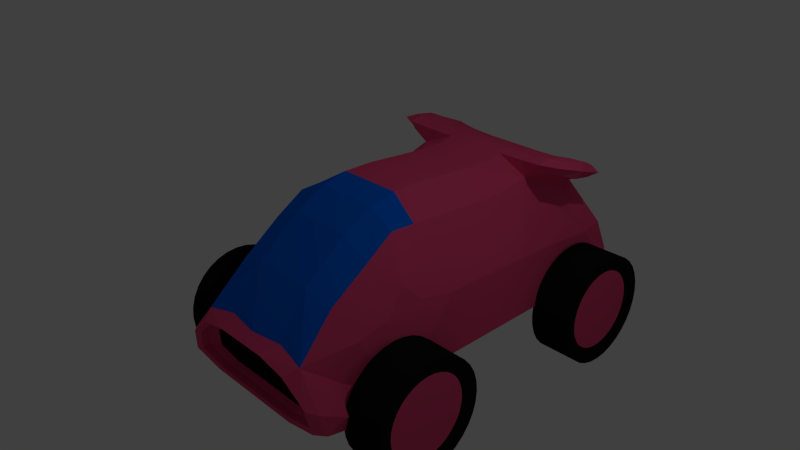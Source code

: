 # Source: car_Fin.blend  (saved by Blender 2.76.0; exported with 4.5.12 LTS)
import bpy
from mathutils import Matrix  # noqa: F401  (used for matrix-valued properties, if any)

bpy.ops.wm.read_factory_settings(use_empty=True)
scene = bpy.context.scene
scene.name = 'Scene'

# ---- collections
col_collection_1 = bpy.data.collections.new('Collection 1'); scene.collection.children.link(col_collection_1)

# ---- materials (node trees are filled in below, after node groups)
mat_body = bpy.data.materials.new('Body')
mat_body.alpha_threshold = 0.0
mat_body.use_transparent_shadow = False
mat_body.diffuse_color = (0.8, 0.07074, 0.1984, 1.0)
mat_body.roughness = 0.5
mat_body.line_color = (0.0, 0.0, 0.0, 1.0)
mat_glass = bpy.data.materials.new('Glass')
mat_glass.alpha_threshold = 0.0
mat_glass.use_transparent_shadow = False
mat_glass.diffuse_color = (0.0, 0.1365, 0.8, 1.0)
mat_glass.roughness = 0.5
mat_tire = bpy.data.materials.new('Tire')
mat_tire.alpha_threshold = 0.0
mat_tire.use_transparent_shadow = False
mat_tire.diffuse_color = (0.009018, 0.009018, 0.009018, 1.0)
mat_tire.roughness = 0.5
mat_base_002 = bpy.data.materials.new('Base.002')
mat_base_002.alpha_threshold = 0.0
mat_base_002.use_transparent_shadow = False
mat_base_002.roughness = 0.5
mat_hub_002 = bpy.data.materials.new('Hub.002')
mat_hub_002.alpha_threshold = 0.0
mat_hub_002.use_transparent_shadow = False
mat_hub_002.diffuse_color = (0.1025, 0.1025, 0.1025, 1.0)
mat_hub_002.roughness = 0.5
mat_wheel_002 = bpy.data.materials.new('Wheel.002')
mat_wheel_002.alpha_threshold = 0.0
mat_wheel_002.use_transparent_shadow = False
mat_wheel_002.diffuse_color = (0.01222, 0.01222, 0.01222, 1.0)
mat_wheel_002.roughness = 0.5
mat_body_002 = bpy.data.materials.new('Body.002')
mat_body_002.alpha_threshold = 0.0
mat_body_002.use_transparent_shadow = False
mat_body_002.roughness = 0.5
mat_glass_002 = bpy.data.materials.new('Glass.002')
mat_glass_002.alpha_threshold = 0.0
mat_glass_002.use_transparent_shadow = False
mat_glass_002.roughness = 0.5
mat_base = bpy.data.materials.new('Base')
mat_base.alpha_threshold = 0.0
mat_base.use_transparent_shadow = False
mat_base.roughness = 0.5
mat_hub = bpy.data.materials.new('Hub')
mat_hub.alpha_threshold = 0.0
mat_hub.use_transparent_shadow = False
mat_hub.diffuse_color = (0.1025, 0.1025, 0.1025, 1.0)
mat_hub.roughness = 0.5
mat_wheel = bpy.data.materials.new('Wheel')
mat_wheel.alpha_threshold = 0.0
mat_wheel.use_transparent_shadow = False
mat_wheel.diffuse_color = (0.01222, 0.01222, 0.01222, 1.0)
mat_wheel.roughness = 0.5
mat_body_004 = bpy.data.materials.new('Body.004')
mat_body_004.alpha_threshold = 0.0
mat_body_004.use_transparent_shadow = False
mat_body_004.roughness = 0.5
mat_glass_004 = bpy.data.materials.new('Glass.004')
mat_glass_004.alpha_threshold = 0.0
mat_glass_004.use_transparent_shadow = False
mat_glass_004.roughness = 0.5
mat_base_001 = bpy.data.materials.new('Base.001')
mat_base_001.alpha_threshold = 0.0
mat_base_001.use_transparent_shadow = False
mat_base_001.roughness = 0.5
mat_hub_001 = bpy.data.materials.new('Hub.001')
mat_hub_001.alpha_threshold = 0.0
mat_hub_001.use_transparent_shadow = False
mat_hub_001.diffuse_color = (0.1025, 0.1025, 0.1025, 1.0)
mat_hub_001.roughness = 0.5
mat_wheel_001 = bpy.data.materials.new('Wheel.001')
mat_wheel_001.alpha_threshold = 0.0
mat_wheel_001.use_transparent_shadow = False
mat_wheel_001.diffuse_color = (0.01222, 0.01222, 0.01222, 1.0)
mat_wheel_001.roughness = 0.5
mat_body_001 = bpy.data.materials.new('Body.001')
mat_body_001.alpha_threshold = 0.0
mat_body_001.use_transparent_shadow = False
mat_body_001.roughness = 0.5
mat_glass_001 = bpy.data.materials.new('Glass.001')
mat_glass_001.alpha_threshold = 0.0
mat_glass_001.use_transparent_shadow = False
mat_glass_001.roughness = 0.5
mat_base_003 = bpy.data.materials.new('Base.003')
mat_base_003.alpha_threshold = 0.0
mat_base_003.use_transparent_shadow = False
mat_base_003.roughness = 0.5
mat_hub_003 = bpy.data.materials.new('Hub.003')
mat_hub_003.alpha_threshold = 0.0
mat_hub_003.use_transparent_shadow = False
mat_hub_003.diffuse_color = (0.1025, 0.1025, 0.1025, 1.0)
mat_hub_003.roughness = 0.5
mat_wheel_003 = bpy.data.materials.new('Wheel.003')
mat_wheel_003.alpha_threshold = 0.0
mat_wheel_003.use_transparent_shadow = False
mat_wheel_003.diffuse_color = (0.01222, 0.01222, 0.01222, 1.0)
mat_wheel_003.roughness = 0.5
mat_body_003 = bpy.data.materials.new('Body.003')
mat_body_003.alpha_threshold = 0.0
mat_body_003.use_transparent_shadow = False
mat_body_003.roughness = 0.5
mat_glass_003 = bpy.data.materials.new('Glass.003')
mat_glass_003.alpha_threshold = 0.0
mat_glass_003.use_transparent_shadow = False
mat_glass_003.roughness = 0.5

# ---- material node trees

# ---- world
world_world = bpy.data.worlds.new('World'); scene.world = world_world
world_world.color = (0.05088, 0.05088, 0.05088)
world_world.use_sun_shadow = False
world_world.sun_shadow_jitter_overblur = 0.0
world_world.cycles.sampling_method = 'MANUAL'
world_world.cycles.sample_map_resolution = 256

# ---- cameras
cam_camera = bpy.data.cameras.new('Camera')
cam_camera.clip_end = 100.0
cam_camera.lens = 35.0
cam_camera.sensor_width = 32.0
cam_camera.sensor_height = 18.0
cam_camera.ortho_scale = 7.314
cam_camera.dof.focus_distance = 0.0
cam_camera.dof.aperture_fstop = 128.0

# ---- lights
light_lamp = bpy.data.lights.new('Lamp', 'POINT')
light_lamp.transmission_factor = 0.0
light_lamp.cutoff_distance = 30.0
light_lamp.energy = 100.0
light_lamp.shadow_buffer_clip_start = 1.001
light_lamp.shadow_soft_size = 0.1
light_lamp.shadow_maximum_resolution = 0.006
light_lamp.use_absolute_resolution = True
light_lamp.cycles.use_multiple_importance_sampling = False

# ---- meshes
me_cube_001 = bpy.data.meshes.new('Cube.001')
me_cube_001.from_pydata([(1.174, 0.8811, -0.3582), (1.174, 0.8302, -0.2983), (0.9904, 0.8811, -0.3582), (0.9904, 0.8302, -0.2983)], [], [(3, 1, 0, 2)])
me_cube_001.polygons.foreach_set('material_index', [15])
me_cube_001.materials.append(mat_body)
me_cube_001.materials.append(mat_glass)
me_cube_001.materials.append(mat_tire)
me_cube_001.materials.append(mat_base_002)
me_cube_001.materials.append(mat_hub_002)
me_cube_001.materials.append(mat_wheel_002)
me_cube_001.materials.append(mat_body_002)
me_cube_001.materials.append(mat_glass_002)
me_cube_001.materials.append(mat_base)
me_cube_001.materials.append(mat_hub)
me_cube_001.materials.append(mat_wheel)
me_cube_001.materials.append(mat_body_004)
me_cube_001.materials.append(mat_glass_004)
me_cube_001.materials.append(mat_base_001)
me_cube_001.materials.append(mat_hub_001)
me_cube_001.materials.append(mat_wheel_001)
me_cube_001.materials.append(mat_body_001)
me_cube_001.materials.append(mat_glass_001)
me_cube_001.materials.append(mat_base_003)
me_cube_001.materials.append(mat_hub_003)
me_cube_001.materials.append(mat_wheel_003)
me_cube_001.materials.append(mat_body_003)
me_cube_001.materials.append(mat_glass_003)
me_cube_001.use_remesh_preserve_volume = False
me_cube_001.use_remesh_preserve_attributes = False
me_cube_001.use_mirror_vertex_groups = False
me_cube_001.update()
me_cube = bpy.data.meshes.new('Cube')
me_cube.from_pydata([(-0.3883, -0.7695, -0.6275), (-0.2766, -0.3648, 0.7966), (-0.7021, -0.4229, 0.1977), (-0.2766, -0.7462, 0.2246), (-0.7766, 0.8597, -0.1964), (-0.3883, 1.119, -0.2687), (-0.7766, -0.1465, -0.07314), (0.7766, 0.348, -0.1074), (-0.2766, 0.287, 0.7852), (-0.5, 0.409, -1.0), (-0.7021, -0.6771, -0.1836), (0.7766, -0.1465, -0.07314), (-0.2766, -0.06521, 0.8537), (-0.5, -0.2278, -1.0), (-0.5, 1.068, -1.0), (-0.2766, 0.4941, 0.8198), (0.7766, 0.8597, -0.1964), (-0.7766, 0.348, -0.1074), (0.2766, 0.8629, 0.5304), (0.5, 1.068, -1.0), (0.5, -0.2278, -1.0), (0.2766, -0.06521, 0.8537), (0.5, 0.409, -1.0), (0.2766, 0.287, 0.7852), (0.3883, 1.119, -0.2687), (0.2766, -0.7462, 0.2246), (0.2766, -0.3648, 0.7966), (0.3883, -0.7695, -0.6275), (0.7021, -0.6771, -0.1836), (0.7021, -0.4229, 0.1977), (0.5, -0.7472, -1.0), (-0.5, -0.7472, -1.0), (0.8511, -0.8315, -0.7517), (-0.8511, -0.8315, -0.7517), (-0.2498, -0.9978, -0.2911), (-0.4516, -0.9576, -0.9639), (0.7014, -0.9777, -0.6275), (0.2498, -0.9978, -0.2911), (0.4516, -0.9576, -0.9639), (-0.7014, -0.9777, -0.6275), (0.6261, -0.9299, -0.6275), (-0.4031, -0.9119, -0.9278), (-0.223, -0.9478, -0.3272), (-0.6261, -0.9299, -0.6275), (0.4031, -0.9119, -0.9278), (0.223, -0.9478, -0.3272), (-0.4174, -0.882, -0.6275), (0.2688, -0.87, -0.8277), (0.1487, -0.894, -0.4273), (0.4174, -0.882, -0.6275), (-0.2688, -0.87, -0.8277), (-0.1487, -0.894, -0.4273), (-0.2766, 0.7055, 0.743), (0.2766, 0.7055, 0.743), (-0.7266, 0.4659, 0.8659), (0.2766, 0.4941, 0.8198), (-0.2766, 0.8629, 0.5304), (0.7266, 0.4659, 0.8659), (-0.9, 0.6785, 0.723), (0.9, 0.6785, 0.723), (0.7266, 0.8911, 0.5322), (-0.7266, 0.7096, 0.7925), (-0.7266, 0.8912, 0.5322), (-0.7266, 0.6474, 0.6056), (0.7266, 0.6474, 0.6056), (0.7266, 0.7096, 0.7925), (0.6989, -0.7634, -0.5636), (-0.4721, 1.247, -0.8172), (0.6795, 1.054, -0.2506), (-0.2936, -0.9027, -0.2408), (0.5213, -0.7289, 0.1226), (-0.8191, 1.016, -0.7991), (-0.5213, -0.7289, 0.1226), (-0.6795, 1.054, -0.2506), (0.5213, -0.3794, 0.6469), (-0.3045, 0.9133, 0.2967), (-0.2766, -0.5239, 0.6074), (-0.6524, 0.7025, 0.4059), (0.8191, 0.3937, -0.7769), (-0.8191, -0.2075, -0.7683), (0.5399, 0.3023, 0.562), (-0.5399, -0.08553, 0.622), (-0.7766, 0.09794, -0.09052), (0.7766, 0.09794, -0.09052), (0.2766, 0.1089, 0.819), (-0.5, 0.08698, -1.0), (0.8191, -0.2075, -0.7683), (0.5399, -0.08553, 0.622), (-0.6989, -0.7634, -0.5636), (-0.5213, -0.3794, 0.6469), (-0.758, -0.3364, 0.00339), (0.758, -0.3364, 0.00339), (0.2766, -0.2262, 0.8571), (-0.4777, -0.5645, -0.9255), (-0.8191, 0.3937, -0.7769), (-0.5399, 0.3023, 0.562), (0.8191, 1.016, -0.7991), (0.6524, 0.7025, 0.4059), (-0.5, 0.7365, -1.0), (0.2766, 0.4289, 0.7772), (0.7766, 0.6024, -0.138), (-0.7766, 0.6024, -0.138), (0.4721, 1.247, -0.8172), (0.2936, -0.9027, -0.2408), (0.3045, 0.9133, 0.2967), (0.2766, -0.5239, 0.6074), (-0.2766, 0.1089, 0.819), (0.5, 0.08698, -1.0), (-0.2766, -0.2262, 0.8571), (0.4777, -0.5645, -0.9255), (0.5, 0.7365, -1.0), (-0.2766, 0.4289, 0.7772), (1.118e-07, 0.8629, 0.5304), (1.49e-07, 1.068, -1.0), (2.98e-08, -0.2278, -1.0), (-1.788e-07, -0.06521, 0.8537), (8.196e-08, 0.409, -1.0), (-2.98e-08, 0.287, 0.7852), (1.49e-07, 1.119, -0.2687), (-1.341e-07, -0.7462, 0.2246), (-2.608e-07, -0.3648, 0.7966), (0.0, -0.7695, -0.6275), (-0.7393, -0.5328, -0.0704), (0.7393, -0.5328, -0.0704), (-0.4879, -0.9039, -0.991), (0.4879, -0.9039, -0.991), (0.0, -0.7472, -1.0), (0.8378, -0.7683, -0.9379), (-0.8378, -0.7683, -0.9379), (0.7764, -0.9412, -0.6586), (-0.7764, -0.9412, -0.6586), (-0.2297, -0.9843, -0.3182), (0.2297, -0.9843, -0.3182), (-0.4152, -0.9473, -0.9369), (0.4152, -0.9473, -0.9369), (0.6449, -0.9658, -0.6275), (-0.6449, -0.9658, -0.6275), (-0.4876, -0.9928, -0.3752), (0.0, -0.9978, -0.2911), (0.0, -0.9576, -0.9639), (-0.7398, -0.9626, -0.8798), (0.7398, -0.9626, -0.8798), (0.4876, -0.9928, -0.3752), (-0.2044, -0.9104, -0.3522), (0.2044, -0.9104, -0.3522), (-0.3695, -0.8775, -0.9028), (0.3695, -0.8775, -0.9028), (0.574, -0.894, -0.6275), (-0.574, -0.894, -0.6275), (0.6605, -0.9164, -0.8528), (0.4353, -0.9433, -0.4023), (0.0, -0.9119, -0.9278), (-0.6605, -0.9164, -0.8528), (-0.4353, -0.9433, -0.4023), (0.0, -0.9478, -0.3272), (0.253, -0.8895, -0.5024), (-0.3731, -0.8745, -0.7527), (-0.253, -0.8895, -0.5024), (0.0, -0.8715, -0.8027), (0.3731, -0.8745, -0.7527), (0.0, -0.8925, -0.4523), (-0.2766, 0.837, 0.6175), (-0.5274, 0.7065, 0.7553), (0.5274, 0.7065, 0.7553), (0.2766, 0.5605, 0.8345), (0.2766, 0.837, 0.6175), (-0.2766, 0.5605, 0.8345), (1.192e-07, 0.7055, 0.743), (0.5274, 0.87, 0.5309), (8.941e-08, 0.4941, 0.8198), (-0.5274, 0.4871, 0.8313), (-0.5274, 0.87, 0.5309), (0.5274, 0.4871, 0.8313), (-0.8566, 0.6531, 0.6342), (0.8566, 0.6531, 0.6342), (-0.8566, 0.7039, 0.7999), (0.8566, 0.7039, 0.7999), (0.8566, 0.8521, 0.5808), (-0.8566, 0.5049, 0.8533), (-0.8566, 0.8521, 0.5808), (0.8566, 0.5049, 0.8533), (0.7266, 0.4957, 0.7541), (0.7266, 0.5424, 0.8943), (-0.7266, 0.5424, 0.8943), (-0.7266, 0.4957, 0.7541), (0.7266, 0.8613, 0.644), (0.7266, 0.8146, 0.5038), (-0.7266, 0.8613, 0.644), (-0.7266, 0.8146, 0.5038), (0.6909, 1.136, -0.667), (0.5575, -0.926, -0.3034), (-0.5575, -0.926, -0.3034), (-0.6909, 1.136, -0.667), (0.5679, 0.8559, 0.3748), (0.5306, -0.5262, 0.438), (-0.5306, -0.5262, 0.438), (-0.5679, 0.8559, 0.3748), (0.8191, 0.08972, -0.7726), (-0.8191, 0.08972, -0.7726), (0.5399, 0.1062, 0.5916), (-0.5399, 0.1062, 0.5916), (0.8736, -0.5375, -0.7947), (0.5352, -0.2537, 0.6436), (-0.8736, -0.5375, -0.7947), (-0.5352, -0.2537, 0.6436), (-0.8191, 0.703, -0.7845), (-0.5665, 0.4828, 0.6537), (0.8191, 0.703, -0.7845), (0.5665, 0.4828, 0.6537), (1.636e-07, 1.247, -0.8172), (-1.975e-08, -0.9286, -0.2446), (1.107e-07, 0.9133, 0.2967), (-2.25e-07, -0.5239, 0.6074), (-1.08e-07, 0.1089, 0.819), (5.96e-08, 0.08698, -1.0), (-2.298e-07, -0.2262, 0.8571), (4.371e-09, -0.5577, -0.9454), (1.192e-07, 0.7365, -1.0), (4.773e-08, 0.4289, 0.7772), (0.804, -0.9132, -0.9079), (-0.804, -0.9132, -0.9079), (0.0, -0.9039, -0.991), (0.4484, -0.9796, -0.3955), (-0.4484, -0.9796, -0.3955), (0.0, -0.9843, -0.3182), (0.6803, -0.9519, -0.8595), (-0.6803, -0.9519, -0.8595), (0.0, -0.9473, -0.9369), (0.3897, -0.9059, -0.4273), (-0.3897, -0.9059, -0.4273), (0.0, -0.9101, -0.3585), (0.5886, -0.882, -0.8277), (-0.5886, -0.882, -0.8277), (0.0, -0.8779, -0.8966), (0.0, -0.882, -0.6275), (1.215e-07, 0.837, 0.6175), (-0.5274, 0.8431, 0.6241), (-0.5274, 0.556, 0.8495), (0.5274, 0.8431, 0.6241), (0.5274, 0.556, 0.8495), (1.043e-07, 0.5605, 0.8345), (-0.8229, 0.5359, 0.7524), (-0.8229, 0.7847, 0.5572), (0.8229, 0.7847, 0.5572), (0.8229, 0.5359, 0.7524), (-0.8229, 0.5723, 0.8676), (-0.8229, 0.8211, 0.6724), (0.8229, 0.8211, 0.6724), (0.8229, 0.5723, 0.8676), (1.174, -0.2393, -0.8975), (1.174, -0.2449, -0.7709), (1.174, -0.2617, -0.6493), (1.174, -0.2889, -0.5372), (1.174, -0.3255, -0.4389), (1.174, -0.3701, -0.3582), (1.174, -0.421, -0.2983), (1.174, -0.4762, -0.2614), (1.174, -0.5337, -0.2489), (1.174, -0.5911, -0.2614), (1.174, -0.6463, -0.2983), (1.174, -0.6972, -0.3582), (1.174, -0.7418, -0.4389), (1.174, -0.7784, -0.5372), (1.174, -0.8056, -0.6493), (1.174, -0.8224, -0.7709), (1.174, -0.8281, -0.8975), (1.174, -0.8224, -1.024), (1.174, -0.8056, -1.146), (1.174, -0.7784, -1.258), (1.174, -0.7418, -1.356), (1.174, -0.6972, -1.437), (1.174, -0.6463, -1.497), (1.174, -0.5911, -1.534), (1.174, -0.5337, -1.546), (1.174, -0.4762, -1.534), (1.174, -0.421, -1.497), (1.174, -0.3701, -1.437), (1.174, -0.3255, -1.356), (1.174, -0.2889, -1.258), (1.174, -0.2617, -1.146), (1.174, -0.2449, -1.024), (1.146, -0.3182, -0.8975), (1.146, -0.3223, -0.8048), (1.146, -0.3346, -0.7158), (1.146, -0.3545, -0.6337), (1.146, -0.3813, -0.5618), (1.146, -0.4139, -0.5027), (1.146, -0.4512, -0.4589), (1.146, -0.4916, -0.4319), (1.146, -0.5337, -0.4227), (1.146, -0.5757, -0.4319), (1.146, -0.6161, -0.4589), (1.146, -0.6534, -0.5027), (1.146, -0.686, -0.5618), (1.146, -0.7128, -0.6337), (1.146, -0.7328, -0.7158), (1.146, -0.745, -0.8048), (1.146, -0.7492, -0.8975), (1.146, -0.745, -0.9901), (1.146, -0.7328, -1.079), (1.146, -0.7128, -1.161), (1.146, -0.686, -1.233), (1.146, -0.6534, -1.292), (1.146, -0.6161, -1.336), (1.146, -0.5757, -1.363), (1.146, -0.5337, -1.372), (1.146, -0.4916, -1.363), (1.146, -0.4512, -1.336), (1.146, -0.4139, -1.292), (1.146, -0.3813, -1.233), (1.146, -0.3545, -1.161), (1.146, -0.3346, -1.079), (1.146, -0.3223, -0.9901), (1.146, -0.3182, -0.8975), (1.146, -0.3223, -0.8048), (1.146, -0.3346, -0.7158), (1.146, -0.3545, -0.6337), (1.146, -0.3813, -0.5618), (1.146, -0.4139, -0.5027), (1.146, -0.4512, -0.4589), (1.146, -0.4916, -0.4319), (1.146, -0.5337, -0.4227), (1.146, -0.5757, -0.4319), (1.146, -0.6161, -0.4589), (1.146, -0.6534, -0.5027), (1.146, -0.686, -0.5618), (1.146, -0.7128, -0.6337), (1.146, -0.7328, -0.7158), (1.146, -0.745, -0.8048), (1.146, -0.7492, -0.8975), (1.146, -0.745, -0.9901), (1.146, -0.7328, -1.079), (1.146, -0.7128, -1.161), (1.146, -0.686, -1.233), (1.146, -0.6534, -1.292), (1.146, -0.6161, -1.336), (1.146, -0.5757, -1.363), (1.146, -0.5337, -1.372), (1.146, -0.4916, -1.363), (1.146, -0.4512, -1.336), (1.146, -0.4139, -1.292), (1.146, -0.3813, -1.233), (1.146, -0.3545, -1.161), (1.146, -0.3346, -1.079), (1.146, -0.3223, -0.9901), (1.146, -0.5337, -0.8975), (0.9904, -0.2393, -0.8975), (0.9904, -0.2449, -0.7709), (0.9904, -0.2617, -0.6493), (0.9904, -0.2889, -0.5372), (0.9904, -0.3255, -0.4389), (0.9904, -0.3701, -0.3582), (0.9904, -0.421, -0.2983), (0.9904, -0.4762, -0.2614), (0.9904, -0.5337, -0.2489), (0.9904, -0.5911, -0.2614), (0.9904, -0.6463, -0.2983), (0.9904, -0.6972, -0.3582), (0.9904, -0.7418, -0.4389), (0.9904, -0.7784, -0.5372), (0.9904, -0.8056, -0.6493), (0.9904, -0.8224, -0.7709), (0.9904, -0.8281, -0.8975), (0.9904, -0.8224, -1.024), (0.9904, -0.8056, -1.146), (0.9904, -0.7784, -1.258), (0.9904, -0.7418, -1.356), (0.9904, -0.6972, -1.437), (0.9904, -0.6463, -1.497), (0.9904, -0.5911, -1.534), (0.9904, -0.5337, -1.546), (0.9904, -0.4762, -1.534), (0.9904, -0.421, -1.497), (0.9904, -0.3701, -1.437), (0.9904, -0.3255, -1.356), (0.9904, -0.2889, -1.258), (0.9904, -0.2617, -1.146), (0.9904, -0.2449, -1.024), (0.8066, -0.2393, -0.8975), (0.8066, -0.2449, -0.7709), (0.8066, -0.2617, -0.6493), (0.8066, -0.2889, -0.5372), (0.8066, -0.3255, -0.4389), (0.8066, -0.3701, -0.3582), (0.8066, -0.421, -0.2983), (0.8066, -0.4762, -0.2614), (0.8066, -0.5337, -0.2489), (0.8066, -0.5911, -0.2614), (0.8066, -0.6463, -0.2983), (0.8066, -0.6972, -0.3582), (0.8066, -0.7418, -0.4389), (0.8066, -0.7784, -0.5372), (0.8066, -0.8056, -0.6493), (0.8066, -0.8224, -0.7709), (0.8066, -0.8281, -0.8975), (0.8066, -0.8224, -1.024), (0.8066, -0.8056, -1.146), (0.8066, -0.7784, -1.258), (0.8066, -0.7418, -1.356), (0.8066, -0.6972, -1.437), (0.8066, -0.6463, -1.497), (0.8066, -0.5911, -1.534), (0.8066, -0.5337, -1.546), (0.8066, -0.4762, -1.534), (0.8066, -0.421, -1.497), (0.8066, -0.3701, -1.437), (0.8066, -0.3255, -1.356), (0.8066, -0.2889, -1.258), (0.8066, -0.2617, -1.146), (0.8066, -0.2449, -1.024), (0.8353, -0.3182, -0.8975), (0.8353, -0.3223, -0.8048), (0.8353, -0.3346, -0.7158), (0.8353, -0.3545, -0.6337), (0.8353, -0.3813, -0.5618), (0.8353, -0.4139, -0.5027), (0.8353, -0.4512, -0.4589), (0.8353, -0.4916, -0.4319), (0.8353, -0.5337, -0.4227), (0.8353, -0.5757, -0.4319), (0.8353, -0.6161, -0.4589), (0.8353, -0.6534, -0.5027), (0.8353, -0.686, -0.5618), (0.8353, -0.7128, -0.6337), (0.8353, -0.7328, -0.7158), (0.8353, -0.745, -0.8048), (0.8353, -0.7492, -0.8975), (0.8353, -0.745, -0.9901), (0.8353, -0.7328, -1.079), (0.8353, -0.7128, -1.161), (0.8353, -0.686, -1.233), (0.8353, -0.6534, -1.292), (0.8353, -0.6161, -1.336), (0.8353, -0.5757, -1.363), (0.8353, -0.5337, -1.372), (0.8353, -0.4916, -1.363), (0.8353, -0.4512, -1.336), (0.8353, -0.4139, -1.292), (0.8353, -0.3813, -1.233), (0.8353, -0.3545, -1.161), (0.8353, -0.3346, -1.079), (0.8353, -0.3223, -0.9901), (0.8353, -0.3182, -0.8975), (0.8353, -0.3223, -0.8048), (0.8353, -0.3346, -0.7158), (0.8353, -0.3545, -0.6337), (0.8353, -0.3813, -0.5618), (0.8353, -0.4139, -0.5027), (0.8353, -0.4512, -0.4589), (0.8353, -0.4916, -0.4319), (0.8353, -0.5337, -0.4227), (0.8353, -0.5757, -0.4319), (0.8353, -0.6161, -0.4589), (0.8353, -0.6534, -0.5027), (0.8353, -0.686, -0.5618), (0.8353, -0.7128, -0.6337), (0.8353, -0.7328, -0.7158), (0.8353, -0.745, -0.8048), (0.8353, -0.7492, -0.8975), (0.8353, -0.745, -0.9901), (0.8353, -0.7328, -1.079), (0.8353, -0.7128, -1.161), (0.8353, -0.686, -1.233), (0.8353, -0.6534, -1.292), (0.8353, -0.6161, -1.336), (0.8353, -0.5757, -1.363), (0.8353, -0.5337, -1.372), (0.8353, -0.4916, -1.363), (0.8353, -0.4512, -1.336), (0.8353, -0.4139, -1.292), (0.8353, -0.3813, -1.233), (0.8353, -0.3545, -1.161), (0.8353, -0.3346, -1.079), (0.8353, -0.3223, -0.9901), (0.8353, -0.5337, -0.8975), (1.174, 1.012, -0.8975), (1.174, 1.006, -0.7709), (1.174, 0.9896, -0.6493), (1.174, 0.9624, -0.5372), (1.174, 0.9258, -0.4389), (1.174, 0.8811, -0.3582), (1.174, 0.8302, -0.2983), (1.174, 0.775, -0.2614), (1.174, 0.7176, -0.2489), (1.174, 0.6601, -0.2614), (1.174, 0.6049, -0.2983), (1.174, 0.554, -0.3582), (1.174, 0.5094, -0.4389), (1.174, 0.4728, -0.5372), (1.174, 0.4456, -0.6493), (1.174, 0.4288, -0.7709), (1.174, 0.4232, -0.8975), (1.174, 0.4288, -1.024), (1.174, 0.4456, -1.146), (1.174, 0.4728, -1.258), (1.174, 0.5094, -1.356), (1.174, 0.554, -1.437), (1.174, 0.6049, -1.497), (1.174, 0.6601, -1.534), (1.174, 0.7176, -1.546), (1.174, 0.775, -1.534), (1.174, 0.8302, -1.497), (1.174, 0.8811, -1.437), (1.174, 0.9258, -1.356), (1.174, 0.9624, -1.258), (1.174, 0.9896, -1.146), (1.174, 1.006, -1.024), (1.146, 0.9331, -0.8975), (1.146, 0.9289, -0.8048), (1.146, 0.9167, -0.7158), (1.146, 0.8968, -0.6337), (1.146, 0.87, -0.5618), (1.146, 0.8373, -0.5027), (1.146, 0.8, -0.4589), (1.146, 0.7596, -0.4319), (1.146, 0.7176, -0.4227), (1.146, 0.6755, -0.4319), (1.146, 0.6351, -0.4589), (1.146, 0.5979, -0.5027), (1.146, 0.5652, -0.5618), (1.146, 0.5384, -0.6337), (1.146, 0.5185, -0.7158), (1.146, 0.5062, -0.8048), (1.146, 0.5021, -0.8975), (1.146, 0.5062, -0.9901), (1.146, 0.5185, -1.079), (1.146, 0.5384, -1.161), (1.146, 0.5652, -1.233), (1.146, 0.5979, -1.292), (1.146, 0.6351, -1.336), (1.146, 0.6755, -1.363), (1.146, 0.7176, -1.372), (1.146, 0.7596, -1.363), (1.146, 0.8, -1.336), (1.146, 0.8373, -1.292), (1.146, 0.87, -1.233), (1.146, 0.8968, -1.161), (1.146, 0.9167, -1.079), (1.146, 0.9289, -0.9901), (1.146, 0.9331, -0.8975), (1.146, 0.9289, -0.8048), (1.146, 0.9167, -0.7158), (1.146, 0.8968, -0.6337), (1.146, 0.87, -0.5618), (1.146, 0.8373, -0.5027), (1.146, 0.8, -0.4589), (1.146, 0.7596, -0.4319), (1.146, 0.7176, -0.4227), (1.146, 0.6755, -0.4319), (1.146, 0.6351, -0.4589), (1.146, 0.5979, -0.5027), (1.146, 0.5652, -0.5618), (1.146, 0.5384, -0.6337), (1.146, 0.5185, -0.7158), (1.146, 0.5062, -0.8048), (1.146, 0.5021, -0.8975), (1.146, 0.5062, -0.9901), (1.146, 0.5185, -1.079), (1.146, 0.5384, -1.161), (1.146, 0.5652, -1.233), (1.146, 0.5979, -1.292), (1.146, 0.6351, -1.336), (1.146, 0.6755, -1.363), (1.146, 0.7176, -1.372), (1.146, 0.7596, -1.363), (1.146, 0.8, -1.336), (1.146, 0.8373, -1.292), (1.146, 0.87, -1.233), (1.146, 0.8968, -1.161), (1.146, 0.9167, -1.079), (1.146, 0.9289, -0.9901), (1.146, 0.7176, -0.8975), (0.9904, 1.012, -0.8975), (0.9904, 1.006, -0.7709), (0.9904, 0.9896, -0.6493), (0.9904, 0.9624, -0.5372), (0.9904, 0.9258, -0.4389), (0.9904, 0.8811, -0.3582), (0.9904, 0.8302, -0.2983), (0.9904, 0.775, -0.2614), (0.9904, 0.7176, -0.2489), (0.9904, 0.6601, -0.2614), (0.9904, 0.6049, -0.2983), (0.9904, 0.554, -0.3582), (0.9904, 0.5094, -0.4389), (0.9904, 0.4728, -0.5372), (0.9904, 0.4456, -0.6493), (0.9904, 0.4288, -0.7709), (0.9904, 0.4232, -0.8975), (0.9904, 0.4288, -1.024), (0.9904, 0.4456, -1.146), (0.9904, 0.4728, -1.258), (0.9904, 0.5094, -1.356), (0.9904, 0.554, -1.437), (0.9904, 0.6049, -1.497), (0.9904, 0.6601, -1.534), (0.9904, 0.7176, -1.546), (0.9904, 0.775, -1.534), (0.9904, 0.8302, -1.497), (0.9904, 0.8811, -1.437), (0.9904, 0.9258, -1.356), (0.9904, 0.9624, -1.258), (0.9904, 0.9896, -1.146), (0.9904, 1.006, -1.024), (0.8066, 1.012, -0.8975), (0.8066, 1.006, -0.7709), (0.8066, 0.9896, -0.6493), (0.8066, 0.9624, -0.5372), (0.8066, 0.9258, -0.4389), (0.8066, 0.8811, -0.3582), (0.8066, 0.8302, -0.2983), (0.8066, 0.775, -0.2614), (0.8066, 0.7176, -0.2489), (0.8066, 0.6601, -0.2614), (0.8066, 0.6049, -0.2983), (0.8066, 0.554, -0.3582), (0.8066, 0.5094, -0.4389), (0.8066, 0.4728, -0.5372), (0.8066, 0.4456, -0.6493), (0.8066, 0.4288, -0.7709), (0.8066, 0.4232, -0.8975), (0.8066, 0.4288, -1.024), (0.8066, 0.4456, -1.146), (0.8066, 0.4728, -1.258), (0.8066, 0.5094, -1.356), (0.8066, 0.554, -1.437), (0.8066, 0.6049, -1.497), (0.8066, 0.6601, -1.534), (0.8066, 0.7176, -1.546), (0.8066, 0.775, -1.534), (0.8066, 0.8302, -1.497), (0.8066, 0.8811, -1.437), (0.8066, 0.9258, -1.356), (0.8066, 0.9624, -1.258), (0.8066, 0.9896, -1.146), (0.8066, 1.006, -1.024), (0.8353, 0.9331, -0.8975), (0.8353, 0.9289, -0.8048), (0.8353, 0.9167, -0.7158), (0.8353, 0.8968, -0.6337), (0.8353, 0.87, -0.5618), (0.8353, 0.8373, -0.5027), (0.8353, 0.8, -0.4589), (0.8353, 0.7596, -0.4319), (0.8353, 0.7176, -0.4227), (0.8353, 0.6755, -0.4319), (0.8353, 0.6351, -0.4589), (0.8353, 0.5979, -0.5027), (0.8353, 0.5652, -0.5618), (0.8353, 0.5384, -0.6337), (0.8353, 0.5185, -0.7158), (0.8353, 0.5062, -0.8048), (0.8353, 0.5021, -0.8975), (0.8353, 0.5062, -0.9901), (0.8353, 0.5185, -1.079), (0.8353, 0.5384, -1.161), (0.8353, 0.5652, -1.233), (0.8353, 0.5979, -1.292), (0.8353, 0.6351, -1.336), (0.8353, 0.6755, -1.363), (0.8353, 0.7176, -1.372), (0.8353, 0.7596, -1.363), (0.8353, 0.8, -1.336), (0.8353, 0.8373, -1.292), (0.8353, 0.87, -1.233), (0.8353, 0.8968, -1.161), (0.8353, 0.9167, -1.079), (0.8353, 0.9289, -0.9901), (0.8353, 0.9331, -0.8975), (0.8353, 0.9289, -0.8048), (0.8353, 0.9167, -0.7158), (0.8353, 0.8968, -0.6337), (0.8353, 0.87, -0.5618), (0.8353, 0.8373, -0.5027), (0.8353, 0.8, -0.4589), (0.8353, 0.7596, -0.4319), (0.8353, 0.7176, -0.4227), (0.8353, 0.6755, -0.4319), (0.8353, 0.6351, -0.4589), (0.8353, 0.5979, -0.5027), (0.8353, 0.5652, -0.5618), (0.8353, 0.5384, -0.6337), (0.8353, 0.5185, -0.7158), (0.8353, 0.5062, -0.8048), (0.8353, 0.5021, -0.8975), (0.8353, 0.5062, -0.9901), (0.8353, 0.5185, -1.079), (0.8353, 0.5384, -1.161), (0.8353, 0.5652, -1.233), (0.8353, 0.5979, -1.292), (0.8353, 0.6351, -1.336), (0.8353, 0.6755, -1.363), (0.8353, 0.7176, -1.372), (0.8353, 0.7596, -1.363), (0.8353, 0.8, -1.336), (0.8353, 0.8373, -1.292), (0.8353, 0.87, -1.233), (0.8353, 0.8968, -1.161), (0.8353, 0.9167, -1.079), (0.8353, 0.9289, -0.9901), (0.8353, 0.7176, -0.8975), (-0.8066, -0.2393, -0.8975), (-0.8066, -0.2449, -0.7709), (-0.8066, -0.2617, -0.6493), (-0.8066, -0.2889, -0.5372), (-0.8066, -0.3255, -0.4389), (-0.8066, -0.3701, -0.3582), (-0.8066, -0.421, -0.2983), (-0.8066, -0.4762, -0.2614), (-0.8066, -0.5337, -0.2489), (-0.8066, -0.5911, -0.2614), (-0.8066, -0.6463, -0.2983), (-0.8066, -0.6972, -0.3582), (-0.8066, -0.7418, -0.4389), (-0.8066, -0.7784, -0.5372), (-0.8066, -0.8056, -0.6493), (-0.8066, -0.8224, -0.7709), (-0.8066, -0.8281, -0.8975), (-0.8066, -0.8224, -1.024), (-0.8066, -0.8056, -1.146), (-0.8066, -0.7784, -1.258), (-0.8066, -0.7418, -1.356), (-0.8066, -0.6972, -1.437), (-0.8066, -0.6463, -1.497), (-0.8066, -0.5911, -1.534), (-0.8066, -0.5337, -1.546), (-0.8066, -0.4762, -1.534), (-0.8066, -0.421, -1.497), (-0.8066, -0.3701, -1.437), (-0.8066, -0.3255, -1.356), (-0.8066, -0.2889, -1.258), (-0.8066, -0.2617, -1.146), (-0.8066, -0.2449, -1.024), (-0.8353, -0.3182, -0.8975), (-0.8353, -0.3223, -0.8048), (-0.8353, -0.3346, -0.7158), (-0.8353, -0.3545, -0.6337), (-0.8353, -0.3813, -0.5618), (-0.8353, -0.4139, -0.5027), (-0.8353, -0.4512, -0.4589), (-0.8353, -0.4916, -0.4319), (-0.8353, -0.5337, -0.4227), (-0.8353, -0.5757, -0.4319), (-0.8353, -0.6161, -0.4589), (-0.8353, -0.6534, -0.5027), (-0.8353, -0.686, -0.5618), (-0.8353, -0.7128, -0.6337), (-0.8353, -0.7328, -0.7158), (-0.8353, -0.745, -0.8048), (-0.8353, -0.7492, -0.8975), (-0.8353, -0.745, -0.9901), (-0.8353, -0.7328, -1.079), (-0.8353, -0.7128, -1.161), (-0.8353, -0.686, -1.233), (-0.8353, -0.6534, -1.292), (-0.8353, -0.6161, -1.336), (-0.8353, -0.5757, -1.363), (-0.8353, -0.5337, -1.372), (-0.8353, -0.4916, -1.363), (-0.8353, -0.4512, -1.336), (-0.8353, -0.4139, -1.292), (-0.8353, -0.3813, -1.233), (-0.8353, -0.3545, -1.161), (-0.8353, -0.3346, -1.079), (-0.8353, -0.3223, -0.9901), (-0.8353, -0.3182, -0.8975), (-0.8353, -0.3223, -0.8048), (-0.8353, -0.3346, -0.7158), (-0.8353, -0.3545, -0.6337), (-0.8353, -0.3813, -0.5618), (-0.8353, -0.4139, -0.5027), (-0.8353, -0.4512, -0.4589), (-0.8353, -0.4916, -0.4319), (-0.8353, -0.5337, -0.4227), (-0.8353, -0.5757, -0.4319), (-0.8353, -0.6161, -0.4589), (-0.8353, -0.6534, -0.5027), (-0.8353, -0.686, -0.5618), (-0.8353, -0.7128, -0.6337), (-0.8353, -0.7328, -0.7158), (-0.8353, -0.745, -0.8048), (-0.8353, -0.7492, -0.8975), (-0.8353, -0.745, -0.9901), (-0.8353, -0.7328, -1.079), (-0.8353, -0.7128, -1.161), (-0.8353, -0.686, -1.233), (-0.8353, -0.6534, -1.292), (-0.8353, -0.6161, -1.336), (-0.8353, -0.5757, -1.363), (-0.8353, -0.5337, -1.372), (-0.8353, -0.4916, -1.363), (-0.8353, -0.4512, -1.336), (-0.8353, -0.4139, -1.292), (-0.8353, -0.3813, -1.233), (-0.8353, -0.3545, -1.161), (-0.8353, -0.3346, -1.079), (-0.8353, -0.3223, -0.9901), (-0.8353, -0.5337, -0.8975), (-0.9904, -0.2393, -0.8975), (-0.9904, -0.2449, -0.7709), (-0.9904, -0.2617, -0.6493), (-0.9904, -0.2889, -0.5372), (-0.9904, -0.3255, -0.4389), (-0.9904, -0.3701, -0.3582), (-0.9904, -0.421, -0.2983), (-0.9904, -0.4762, -0.2614), (-0.9904, -0.5337, -0.2489), (-0.9904, -0.5911, -0.2614), (-0.9904, -0.6463, -0.2983), (-0.9904, -0.6972, -0.3582), (-0.9904, -0.7418, -0.4389), (-0.9904, -0.7784, -0.5372), (-0.9904, -0.8056, -0.6493), (-0.9904, -0.8224, -0.7709), (-0.9904, -0.8281, -0.8975), (-0.9904, -0.8224, -1.024), (-0.9904, -0.8056, -1.146), (-0.9904, -0.7784, -1.258), (-0.9904, -0.7418, -1.356), (-0.9904, -0.6972, -1.437), (-0.9904, -0.6463, -1.497), (-0.9904, -0.5911, -1.534), (-0.9904, -0.5337, -1.546), (-0.9904, -0.4762, -1.534), (-0.9904, -0.421, -1.497), (-0.9904, -0.3701, -1.437), (-0.9904, -0.3255, -1.356), (-0.9904, -0.2889, -1.258), (-0.9904, -0.2617, -1.146), (-0.9904, -0.2449, -1.024), (-1.174, -0.2393, -0.8975), (-1.174, -0.2449, -0.7709), (-1.174, -0.2617, -0.6493), (-1.174, -0.2889, -0.5372), (-1.174, -0.3255, -0.4389), (-1.174, -0.3701, -0.3582), (-1.174, -0.421, -0.2983), (-1.174, -0.4762, -0.2614), (-1.174, -0.5337, -0.2489), (-1.174, -0.5911, -0.2614), (-1.174, -0.6463, -0.2983), (-1.174, -0.6972, -0.3582), (-1.174, -0.7418, -0.4389), (-1.174, -0.7784, -0.5372), (-1.174, -0.8056, -0.6493), (-1.174, -0.8224, -0.7709), (-1.174, -0.8281, -0.8975), (-1.174, -0.8224, -1.024), (-1.174, -0.8056, -1.146), (-1.174, -0.7784, -1.258), (-1.174, -0.7418, -1.356), (-1.174, -0.6972, -1.437), (-1.174, -0.6463, -1.497), (-1.174, -0.5911, -1.534), (-1.174, -0.5337, -1.546), (-1.174, -0.4762, -1.534), (-1.174, -0.421, -1.497), (-1.174, -0.3701, -1.437), (-1.174, -0.3255, -1.356), (-1.174, -0.2889, -1.258), (-1.174, -0.2617, -1.146), (-1.174, -0.2449, -1.024), (-1.146, -0.3182, -0.8975), (-1.146, -0.3223, -0.8048), (-1.146, -0.3346, -0.7158), (-1.146, -0.3545, -0.6337), (-1.146, -0.3813, -0.5618), (-1.146, -0.4139, -0.5027), (-1.146, -0.4512, -0.4589), (-1.146, -0.4916, -0.4319), (-1.146, -0.5337, -0.4227), (-1.146, -0.5757, -0.4319), (-1.146, -0.6161, -0.4589), (-1.146, -0.6534, -0.5027), (-1.146, -0.686, -0.5618), (-1.146, -0.7128, -0.6337), (-1.146, -0.7328, -0.7158), (-1.146, -0.745, -0.8048), (-1.146, -0.7492, -0.8975), (-1.146, -0.745, -0.9901), (-1.146, -0.7328, -1.079), (-1.146, -0.7128, -1.161), (-1.146, -0.686, -1.233), (-1.146, -0.6534, -1.292), (-1.146, -0.6161, -1.336), (-1.146, -0.5757, -1.363), (-1.146, -0.5337, -1.372), (-1.146, -0.4916, -1.363), (-1.146, -0.4512, -1.336), (-1.146, -0.4139, -1.292), (-1.146, -0.3813, -1.233), (-1.146, -0.3545, -1.161), (-1.146, -0.3346, -1.079), (-1.146, -0.3223, -0.9901), (-1.146, -0.3182, -0.8975), (-1.146, -0.3223, -0.8048), (-1.146, -0.3346, -0.7158), (-1.146, -0.3545, -0.6337), (-1.146, -0.3813, -0.5618), (-1.146, -0.4139, -0.5027), (-1.146, -0.4512, -0.4589), (-1.146, -0.4916, -0.4319), (-1.146, -0.5337, -0.4227), (-1.146, -0.5757, -0.4319), (-1.146, -0.6161, -0.4589), (-1.146, -0.6534, -0.5027), (-1.146, -0.686, -0.5618), (-1.146, -0.7128, -0.6337), (-1.146, -0.7328, -0.7158), (-1.146, -0.745, -0.8048), (-1.146, -0.7492, -0.8975), (-1.146, -0.745, -0.9901), (-1.146, -0.7328, -1.079), (-1.146, -0.7128, -1.161), (-1.146, -0.686, -1.233), (-1.146, -0.6534, -1.292), (-1.146, -0.6161, -1.336), (-1.146, -0.5757, -1.363), (-1.146, -0.5337, -1.372), (-1.146, -0.4916, -1.363), (-1.146, -0.4512, -1.336), (-1.146, -0.4139, -1.292), (-1.146, -0.3813, -1.233), (-1.146, -0.3545, -1.161), (-1.146, -0.3346, -1.079), (-1.146, -0.3223, -0.9901), (-1.146, -0.5337, -0.8975), (-0.8066, 1.012, -0.8975), (-0.8066, 1.006, -0.7709), (-0.8066, 0.9896, -0.6493), (-0.8066, 0.9624, -0.5372), (-0.8066, 0.9258, -0.4389), (-0.8066, 0.8811, -0.3582), (-0.8066, 0.8302, -0.2983), (-0.8066, 0.775, -0.2614), (-0.8066, 0.7176, -0.2489), (-0.8066, 0.6601, -0.2614), (-0.8066, 0.6049, -0.2983), (-0.8066, 0.554, -0.3582), (-0.8066, 0.5094, -0.4389), (-0.8066, 0.4728, -0.5372), (-0.8066, 0.4456, -0.6493), (-0.8066, 0.4288, -0.7709), (-0.8066, 0.4232, -0.8975), (-0.8066, 0.4288, -1.024), (-0.8066, 0.4456, -1.146), (-0.8066, 0.4728, -1.258), (-0.8066, 0.5094, -1.356), (-0.8066, 0.554, -1.437), (-0.8066, 0.6049, -1.497), (-0.8066, 0.6601, -1.534), (-0.8066, 0.7176, -1.546), (-0.8066, 0.775, -1.534), (-0.8066, 0.8302, -1.497), (-0.8066, 0.8811, -1.437), (-0.8066, 0.9258, -1.356), (-0.8066, 0.9624, -1.258), (-0.8066, 0.9896, -1.146), (-0.8066, 1.006, -1.024), (-0.8353, 0.9331, -0.8975), (-0.8353, 0.9289, -0.8048), (-0.8353, 0.9167, -0.7158), (-0.8353, 0.8968, -0.6337), (-0.8353, 0.87, -0.5618), (-0.8353, 0.8373, -0.5027), (-0.8353, 0.8, -0.4589), (-0.8353, 0.7596, -0.4319), (-0.8353, 0.7176, -0.4227), (-0.8353, 0.6755, -0.4319), (-0.8353, 0.6351, -0.4589), (-0.8353, 0.5979, -0.5027), (-0.8353, 0.5652, -0.5618), (-0.8353, 0.5384, -0.6337), (-0.8353, 0.5185, -0.7158), (-0.8353, 0.5062, -0.8048), (-0.8353, 0.5021, -0.8975), (-0.8353, 0.5062, -0.9901), (-0.8353, 0.5185, -1.079), (-0.8353, 0.5384, -1.161), (-0.8353, 0.5652, -1.233), (-0.8353, 0.5979, -1.292), (-0.8353, 0.6351, -1.336), (-0.8353, 0.6755, -1.363), (-0.8353, 0.7176, -1.372), (-0.8353, 0.7596, -1.363), (-0.8353, 0.8, -1.336), (-0.8353, 0.8373, -1.292), (-0.8353, 0.87, -1.233), (-0.8353, 0.8968, -1.161), (-0.8353, 0.9167, -1.079), (-0.8353, 0.9289, -0.9901), (-0.8353, 0.9331, -0.8975), (-0.8353, 0.9289, -0.8048), (-0.8353, 0.9167, -0.7158), (-0.8353, 0.8968, -0.6337), (-0.8353, 0.87, -0.5618), (-0.8353, 0.8373, -0.5027), (-0.8353, 0.8, -0.4589), (-0.8353, 0.7596, -0.4319), (-0.8353, 0.7176, -0.4227), (-0.8353, 0.6755, -0.4319), (-0.8353, 0.6351, -0.4589), (-0.8353, 0.5979, -0.5027), (-0.8353, 0.5652, -0.5618), (-0.8353, 0.5384, -0.6337), (-0.8353, 0.5185, -0.7158), (-0.8353, 0.5062, -0.8048), (-0.8353, 0.5021, -0.8975), (-0.8353, 0.5062, -0.9901), (-0.8353, 0.5185, -1.079), (-0.8353, 0.5384, -1.161), (-0.8353, 0.5652, -1.233), (-0.8353, 0.5979, -1.292), (-0.8353, 0.6351, -1.336), (-0.8353, 0.6755, -1.363), (-0.8353, 0.7176, -1.372), (-0.8353, 0.7596, -1.363), (-0.8353, 0.8, -1.336), (-0.8353, 0.8373, -1.292), (-0.8353, 0.87, -1.233), (-0.8353, 0.8968, -1.161), (-0.8353, 0.9167, -1.079), (-0.8353, 0.9289, -0.9901), (-0.8353, 0.7176, -0.8975), (-0.9904, 1.012, -0.8975), (-0.9904, 1.006, -0.7709), (-0.9904, 0.9896, -0.6493), (-0.9904, 0.9624, -0.5372), (-0.9904, 0.9258, -0.4389), (-0.9904, 0.8811, -0.3582), (-0.9904, 0.8302, -0.2983), (-0.9904, 0.775, -0.2614), (-0.9904, 0.7176, -0.2489), (-0.9904, 0.6601, -0.2614), (-0.9904, 0.6049, -0.2983), (-0.9904, 0.554, -0.3582), (-0.9904, 0.5094, -0.4389), (-0.9904, 0.4728, -0.5372), (-0.9904, 0.4456, -0.6493), (-0.9904, 0.4288, -0.7709), (-0.9904, 0.4232, -0.8975), (-0.9904, 0.4288, -1.024), (-0.9904, 0.4456, -1.146), (-0.9904, 0.4728, -1.258), (-0.9904, 0.5094, -1.356), (-0.9904, 0.554, -1.437), (-0.9904, 0.6049, -1.497), (-0.9904, 0.6601, -1.534), (-0.9904, 0.7176, -1.546), (-0.9904, 0.775, -1.534), (-0.9904, 0.8302, -1.497), (-0.9904, 0.8811, -1.437), (-0.9904, 0.9258, -1.356), (-0.9904, 0.9624, -1.258), (-0.9904, 0.9896, -1.146), (-0.9904, 1.006, -1.024), (-1.174, 1.012, -0.8975), (-1.174, 1.006, -0.7709), (-1.174, 0.9896, -0.6493), (-1.174, 0.9624, -0.5372), (-1.174, 0.9258, -0.4389), (-1.174, 0.8811, -0.3582), (-1.174, 0.8302, -0.2983), (-1.174, 0.775, -0.2614), (-1.174, 0.7176, -0.2489), (-1.174, 0.6601, -0.2614), (-1.174, 0.6049, -0.2983), (-1.174, 0.554, -0.3582), (-1.174, 0.5094, -0.4389), (-1.174, 0.4728, -0.5372), (-1.174, 0.4456, -0.6493), (-1.174, 0.4288, -0.7709), (-1.174, 0.4232, -0.8975), (-1.174, 0.4288, -1.024), (-1.174, 0.4456, -1.146), (-1.174, 0.4728, -1.258), (-1.174, 0.5094, -1.356), (-1.174, 0.554, -1.437), (-1.174, 0.6049, -1.497), (-1.174, 0.6601, -1.534), (-1.174, 0.7176, -1.546), (-1.174, 0.775, -1.534), (-1.174, 0.8302, -1.497), (-1.174, 0.8811, -1.437), (-1.174, 0.9258, -1.356), (-1.174, 0.9624, -1.258), (-1.174, 0.9896, -1.146), (-1.174, 1.006, -1.024), (-1.146, 0.9331, -0.8975), (-1.146, 0.9289, -0.8048), (-1.146, 0.9167, -0.7158), (-1.146, 0.8968, -0.6337), (-1.146, 0.87, -0.5618), (-1.146, 0.8373, -0.5027), (-1.146, 0.8, -0.4589), (-1.146, 0.7596, -0.4319), (-1.146, 0.7176, -0.4227), (-1.146, 0.6755, -0.4319), (-1.146, 0.6351, -0.4589), (-1.146, 0.5979, -0.5027), (-1.146, 0.5652, -0.5618), (-1.146, 0.5384, -0.6337), (-1.146, 0.5185, -0.7158), (-1.146, 0.5062, -0.8048), (-1.146, 0.5021, -0.8975), (-1.146, 0.5062, -0.9901), (-1.146, 0.5185, -1.079), (-1.146, 0.5384, -1.161), (-1.146, 0.5652, -1.233), (-1.146, 0.5979, -1.292), (-1.146, 0.6351, -1.336), (-1.146, 0.6755, -1.363), (-1.146, 0.7176, -1.372), (-1.146, 0.7596, -1.363), (-1.146, 0.8, -1.336), (-1.146, 0.8373, -1.292), (-1.146, 0.87, -1.233), (-1.146, 0.8968, -1.161), (-1.146, 0.9167, -1.079), (-1.146, 0.9289, -0.9901), (-1.146, 0.9331, -0.8975), (-1.146, 0.9289, -0.8048), (-1.146, 0.9167, -0.7158), (-1.146, 0.8968, -0.6337), (-1.146, 0.87, -0.5618), (-1.146, 0.8373, -0.5027), (-1.146, 0.8, -0.4589), (-1.146, 0.7596, -0.4319), (-1.146, 0.7176, -0.4227), (-1.146, 0.6755, -0.4319), (-1.146, 0.6351, -0.4589), (-1.146, 0.5979, -0.5027), (-1.146, 0.5652, -0.5618), (-1.146, 0.5384, -0.6337), (-1.146, 0.5185, -0.7158), (-1.146, 0.5062, -0.8048), (-1.146, 0.5021, -0.8975), (-1.146, 0.5062, -0.9901), (-1.146, 0.5185, -1.079), (-1.146, 0.5384, -1.161), (-1.146, 0.5652, -1.233), (-1.146, 0.5979, -1.292), (-1.146, 0.6351, -1.336), (-1.146, 0.6755, -1.363), (-1.146, 0.7176, -1.372), (-1.146, 0.7596, -1.363), (-1.146, 0.8, -1.336), (-1.146, 0.8373, -1.292), (-1.146, 0.87, -1.233), (-1.146, 0.8968, -1.161), (-1.146, 0.9167, -1.079), (-1.146, 0.9289, -0.9901), (-1.146, 0.7176, -0.8975)], [], [(0, 121, 216, 93), (0, 93, 203, 88), (0, 88, 191, 69), (0, 69, 210, 121), (1, 120, 215, 108), (1, 108, 204, 89), (1, 89, 195, 76), (1, 76, 212, 120), (2, 89, 204, 90), (2, 90, 203, 122), (2, 122, 195, 89), (3, 69, 210, 119), (3, 119, 212, 76), (3, 76, 195, 72), (3, 72, 191, 69), (4, 71, 205, 101), (4, 101, 206, 77), (4, 77, 196, 73), (4, 73, 192, 71), (5, 75, 211, 118), (5, 118, 209, 67), (5, 67, 192, 73), (5, 73, 196, 75), (6, 79, 203, 90), (6, 90, 204, 81), (6, 81, 200, 82), (6, 82, 198, 79), (7, 78, 207, 100), (7, 100, 208, 80), (7, 80, 199, 83), (7, 83, 197, 78), (8, 117, 218, 111), (8, 111, 206, 95), (8, 95, 200, 106), (8, 106, 213, 117), (9, 98, 217, 116), (9, 116, 214, 85), (9, 85, 198, 94), (9, 94, 205, 98), (10, 72, 195, 122), (10, 122, 203, 88), (10, 88, 191, 72), (11, 86, 197, 83), (11, 83, 199, 87), (11, 87, 202, 91), (11, 91, 201, 86), (12, 115, 213, 106), (12, 106, 200, 81), (12, 81, 204, 108), (12, 108, 215, 115), (13, 85, 214, 114), (13, 114, 216, 93), (13, 93, 203, 79), (13, 79, 198, 85), (14, 67, 209, 113), (14, 113, 217, 98), (14, 98, 205, 71), (14, 71, 192, 67), (15, 170, 206, 111), (15, 111, 218, 169), (15, 169, 240, 166), (15, 166, 237, 170), (16, 96, 189, 68), (16, 68, 193, 97), (16, 97, 208, 100), (16, 100, 207, 96), (17, 94, 198, 82), (17, 82, 200, 95), (17, 95, 206, 101), (17, 101, 205, 94), (18, 168, 193, 104), (18, 104, 211, 112), (18, 112, 235, 165), (18, 165, 238, 168), (19, 102, 189, 96), (19, 96, 207, 110), (19, 110, 217, 113), (19, 113, 209, 102), (20, 107, 197, 86), (20, 86, 201, 109), (20, 109, 216, 114), (20, 114, 214, 107), (21, 87, 199, 84), (21, 84, 213, 115), (21, 115, 215, 92), (21, 92, 202, 87), (22, 110, 207, 78), (22, 78, 197, 107), (22, 107, 214, 116), (22, 116, 217, 110), (23, 80, 208, 99), (23, 99, 218, 117), (23, 117, 213, 84), (23, 84, 199, 80), (24, 104, 193, 68), (24, 68, 189, 102), (24, 102, 209, 118), (24, 118, 211, 104), (25, 103, 190, 70), (25, 70, 194, 105), (25, 105, 212, 119), (25, 119, 210, 103), (26, 74, 202, 92), (26, 92, 215, 120), (26, 120, 212, 105), (26, 105, 194, 74), (27, 66, 201, 109), (27, 109, 216, 121), (27, 121, 210, 103), (27, 103, 190, 66), (28, 70, 190, 66), (28, 66, 201, 123), (28, 123, 194, 70), (29, 74, 194, 123), (29, 123, 201, 91), (29, 91, 202, 74), (30, 109, 201, 127), (30, 127, 219, 125), (30, 125, 221, 126), (30, 126, 216, 109), (31, 128, 203, 93), (31, 93, 216, 126), (31, 126, 221, 124), (31, 124, 220, 128), (32, 127, 201, 66), (32, 66, 190, 129), (32, 129, 219, 127), (33, 88, 203, 128), (33, 128, 220, 130), (33, 130, 191, 88), (34, 138, 210, 69), (34, 69, 191, 137), (34, 137, 223, 131), (34, 131, 224, 138), (35, 140, 220, 124), (35, 124, 221, 139), (35, 139, 227, 133), (35, 133, 226, 140), (36, 129, 190, 142), (36, 142, 222, 135), (36, 135, 225, 141), (36, 141, 219, 129), (37, 103, 210, 138), (37, 138, 224, 132), (37, 132, 222, 142), (37, 142, 190, 103), (38, 125, 219, 141), (38, 141, 225, 134), (38, 134, 227, 139), (38, 139, 221, 125), (39, 137, 191, 130), (39, 130, 220, 140), (39, 140, 226, 136), (39, 136, 223, 137), (40, 135, 222, 150), (40, 150, 228, 147), (40, 147, 231, 149), (40, 149, 225, 135), (41, 152, 226, 133), (41, 133, 227, 151), (41, 151, 233, 145), (41, 145, 232, 152), (42, 154, 224, 131), (42, 131, 223, 153), (42, 153, 229, 143), (42, 143, 230, 154), (43, 153, 223, 136), (43, 136, 226, 152), (43, 152, 232, 148), (43, 148, 229, 153), (44, 134, 225, 149), (44, 149, 231, 146), (44, 146, 233, 151), (44, 151, 227, 134), (45, 132, 224, 154), (45, 154, 230, 144), (45, 144, 228, 150), (45, 150, 222, 132), (46, 157, 229, 148), (46, 148, 232, 156), (46, 156, 234, 157), (47, 146, 231, 159), (47, 159, 234, 158), (47, 158, 233, 146), (48, 144, 230, 160), (48, 160, 234, 155), (48, 155, 228, 144), (49, 147, 228, 155), (49, 155, 234, 159), (49, 159, 231, 147), (50, 156, 232, 145), (50, 145, 233, 158), (50, 158, 234, 156), (51, 160, 230, 143), (51, 143, 229, 157), (51, 157, 234, 160), (52, 167, 235, 161), (52, 161, 236, 162), (52, 162, 237, 166), (52, 166, 240, 167), (53, 163, 238, 165), (53, 165, 235, 167), (53, 167, 240, 164), (53, 164, 239, 163), (54, 184, 206, 170), (54, 170, 237, 183), (54, 183, 245, 178), (54, 178, 241, 184), (55, 169, 218, 99), (55, 99, 208, 172), (55, 172, 239, 164), (55, 164, 240, 169), (56, 112, 211, 75), (56, 75, 196, 171), (56, 171, 236, 161), (56, 161, 235, 112), (57, 182, 239, 172), (57, 172, 208, 181), (57, 181, 244, 180), (57, 180, 248, 182), (58, 179, 242, 173), (58, 173, 241, 178), (58, 178, 245, 175), (58, 175, 246, 179), (59, 180, 244, 174), (59, 174, 243, 177), (59, 177, 247, 176), (59, 176, 248, 180), (60, 186, 193, 168), (60, 168, 238, 185), (60, 185, 247, 177), (60, 177, 243, 186), (61, 183, 237, 162), (61, 162, 236, 187), (61, 187, 246, 175), (61, 175, 245, 183), (62, 187, 236, 171), (62, 171, 196, 188), (62, 188, 242, 179), (62, 179, 246, 187), (63, 188, 196, 77), (63, 77, 206, 184), (63, 184, 241, 173), (63, 173, 242, 188), (64, 181, 208, 97), (64, 97, 193, 186), (64, 186, 243, 174), (64, 174, 244, 181), (65, 185, 238, 163), (65, 163, 239, 182), (65, 182, 248, 176), (65, 176, 247, 185), (356, 259, 258, 355), (370, 273, 272, 369), (357, 260, 259, 356), (371, 274, 273, 370), (358, 261, 260, 357), (372, 275, 274, 371), (359, 262, 261, 358), (373, 276, 275, 372), (360, 263, 262, 359), (347, 250, 249, 346), (374, 277, 276, 373), (361, 264, 263, 360), (348, 251, 250, 347), (375, 278, 277, 374), (362, 265, 264, 361), (349, 252, 251, 348), (376, 279, 278, 375), (363, 266, 265, 362), (350, 253, 252, 349), (377, 280, 279, 376), (364, 267, 266, 363), (351, 254, 253, 350), (346, 249, 280, 377), (365, 268, 267, 364), (352, 255, 254, 351), (366, 269, 268, 365), (353, 256, 255, 352), (367, 270, 269, 366), (354, 257, 256, 353), (368, 271, 270, 367), (355, 258, 257, 354), (369, 272, 271, 368), (267, 299, 298, 266), (254, 286, 285, 253), (249, 281, 312, 280), (268, 300, 299, 267), (255, 287, 286, 254), (269, 301, 300, 268), (256, 288, 287, 255), (270, 302, 301, 269), (257, 289, 288, 256), (271, 303, 302, 270), (258, 290, 289, 257), (272, 304, 303, 271), (259, 291, 290, 258), (273, 305, 304, 272), (260, 292, 291, 259), (274, 306, 305, 273), (261, 293, 292, 260), (275, 307, 306, 274), (262, 294, 293, 261), (276, 308, 307, 275), (263, 295, 294, 262), (250, 282, 281, 249), (277, 309, 308, 276), (264, 296, 295, 263), (251, 283, 282, 250), (278, 310, 309, 277), (265, 297, 296, 264), (252, 284, 283, 251), (279, 311, 310, 278), (266, 298, 297, 265), (253, 285, 284, 252), (280, 312, 311, 279), (302, 334, 333, 301), (289, 321, 320, 288), (303, 335, 334, 302), (290, 322, 321, 289), (304, 336, 335, 303), (291, 323, 322, 290), (305, 337, 336, 304), (292, 324, 323, 291), (306, 338, 337, 305), (293, 325, 324, 292), (307, 339, 338, 306), (294, 326, 325, 293), (308, 340, 339, 307), (295, 327, 326, 294), (282, 314, 313, 281), (309, 341, 340, 308), (296, 328, 327, 295), (283, 315, 314, 282), (310, 342, 341, 309), (297, 329, 328, 296), (284, 316, 315, 283), (311, 343, 342, 310), (298, 330, 329, 297), (285, 317, 316, 284), (312, 344, 343, 311), (299, 331, 330, 298), (286, 318, 317, 285), (281, 313, 344, 312), (300, 332, 331, 299), (287, 319, 318, 286), (301, 333, 332, 300), (288, 320, 319, 287), (337, 345, 336), (324, 345, 323), (338, 345, 337), (325, 345, 324), (339, 345, 338), (326, 345, 325), (340, 345, 339), (327, 345, 326), (314, 345, 313), (341, 345, 340), (328, 345, 327), (315, 345, 314), (342, 345, 341), (329, 345, 328), (316, 345, 315), (343, 345, 342), (330, 345, 329), (317, 345, 316), (344, 345, 343), (331, 345, 330), (318, 345, 317), (313, 345, 344), (332, 345, 331), (319, 345, 318), (333, 345, 332), (320, 345, 319), (334, 345, 333), (321, 345, 320), (335, 345, 334), (322, 345, 321), (336, 345, 335), (323, 345, 322), (356, 355, 387, 388), (370, 369, 401, 402), (357, 356, 388, 389), (371, 370, 402, 403), (358, 357, 389, 390), (372, 371, 403, 404), (359, 358, 390, 391), (373, 372, 404, 405), (360, 359, 391, 392), (347, 346, 378, 379), (374, 373, 405, 406), (361, 360, 392, 393), (348, 347, 379, 380), (375, 374, 406, 407), (362, 361, 393, 394), (349, 348, 380, 381), (376, 375, 407, 408), (363, 362, 394, 395), (350, 349, 381, 382), (377, 376, 408, 409), (364, 363, 395, 396), (351, 350, 382, 383), (346, 377, 409, 378), (365, 364, 396, 397), (352, 351, 383, 384), (366, 365, 397, 398), (353, 352, 384, 385), (367, 366, 398, 399), (354, 353, 385, 386), (368, 367, 399, 400), (355, 354, 386, 387), (369, 368, 400, 401), (396, 395, 427, 428), (383, 382, 414, 415), (378, 409, 441, 410), (397, 396, 428, 429), (384, 383, 415, 416), (398, 397, 429, 430), (385, 384, 416, 417), (399, 398, 430, 431), (386, 385, 417, 418), (400, 399, 431, 432), (387, 386, 418, 419), (401, 400, 432, 433), (388, 387, 419, 420), (402, 401, 433, 434), (389, 388, 420, 421), (403, 402, 434, 435), (390, 389, 421, 422), (404, 403, 435, 436), (391, 390, 422, 423), (405, 404, 436, 437), (392, 391, 423, 424), (379, 378, 410, 411), (406, 405, 437, 438), (393, 392, 424, 425), (380, 379, 411, 412), (407, 406, 438, 439), (394, 393, 425, 426), (381, 380, 412, 413), (408, 407, 439, 440), (395, 394, 426, 427), (382, 381, 413, 414), (409, 408, 440, 441), (431, 430, 462, 463), (418, 417, 449, 450), (432, 431, 463, 464), (419, 418, 450, 451), (433, 432, 464, 465), (420, 419, 451, 452), (434, 433, 465, 466), (421, 420, 452, 453), (435, 434, 466, 467), (422, 421, 453, 454), (436, 435, 467, 468), (423, 422, 454, 455), (437, 436, 468, 469), (424, 423, 455, 456), (411, 410, 442, 443), (438, 437, 469, 470), (425, 424, 456, 457), (412, 411, 443, 444), (439, 438, 470, 471), (426, 425, 457, 458), (413, 412, 444, 445), (440, 439, 471, 472), (427, 426, 458, 459), (414, 413, 445, 446), (441, 440, 472, 473), (428, 427, 459, 460), (415, 414, 446, 447), (410, 441, 473, 442), (429, 428, 460, 461), (416, 415, 447, 448), (430, 429, 461, 462), (417, 416, 448, 449), (466, 465, 474), (453, 452, 474), (467, 466, 474), (454, 453, 474), (468, 467, 474), (455, 454, 474), (469, 468, 474), (456, 455, 474), (443, 442, 474), (470, 469, 474), (457, 456, 474), (444, 443, 474), (471, 470, 474), (458, 457, 474), (445, 444, 474), (472, 471, 474), (459, 458, 474), (446, 445, 474), (473, 472, 474), (460, 459, 474), (447, 446, 474), (442, 473, 474), (461, 460, 474), (448, 447, 474), (462, 461, 474), (449, 448, 474), (463, 462, 474), (450, 449, 474), (464, 463, 474), (451, 450, 474), (465, 464, 474), (452, 451, 474), (582, 485, 484, 581), (596, 499, 498, 595), (583, 486, 485, 582), (597, 500, 499, 596), (584, 487, 486, 583), (598, 501, 500, 597), (585, 488, 487, 584), (599, 502, 501, 598), (586, 489, 488, 585), (573, 476, 475, 572), (600, 503, 502, 599), (587, 490, 489, 586), (574, 477, 476, 573), (601, 504, 503, 600), (588, 491, 490, 587), (575, 478, 477, 574), (602, 505, 504, 601), (589, 492, 491, 588), (576, 479, 478, 575), (603, 506, 505, 602), (590, 493, 492, 589), (577, 480, 479, 576), (572, 475, 506, 603), (591, 494, 493, 590), (578, 481, 480, 577), (592, 495, 494, 591), (579, 482, 481, 578), (593, 496, 495, 592), (580, 483, 482, 579), (594, 497, 496, 593), (581, 484, 483, 580), (595, 498, 497, 594), (493, 525, 524, 492), (480, 512, 511, 479), (475, 507, 538, 506), (494, 526, 525, 493), (481, 513, 512, 480), (495, 527, 526, 494), (482, 514, 513, 481), (496, 528, 527, 495), (483, 515, 514, 482), (497, 529, 528, 496), (484, 516, 515, 483), (498, 530, 529, 497), (485, 517, 516, 484), (499, 531, 530, 498), (486, 518, 517, 485), (500, 532, 531, 499), (487, 519, 518, 486), (501, 533, 532, 500), (488, 520, 519, 487), (502, 534, 533, 501), (489, 521, 520, 488), (476, 508, 507, 475), (503, 535, 534, 502), (490, 522, 521, 489), (477, 509, 508, 476), (504, 536, 535, 503), (491, 523, 522, 490), (478, 510, 509, 477), (505, 537, 536, 504), (492, 524, 523, 491), (479, 511, 510, 478), (506, 538, 537, 505), (528, 560, 559, 527), (515, 547, 546, 514), (529, 561, 560, 528), (516, 548, 547, 515), (530, 562, 561, 529), (517, 549, 548, 516), (531, 563, 562, 530), (518, 550, 549, 517), (532, 564, 563, 531), (519, 551, 550, 518), (533, 565, 564, 532), (520, 552, 551, 519), (534, 566, 565, 533), (521, 553, 552, 520), (508, 540, 539, 507), (535, 567, 566, 534), (522, 554, 553, 521), (509, 541, 540, 508), (536, 568, 567, 535), (523, 555, 554, 522), (510, 542, 541, 509), (537, 569, 568, 536), (524, 556, 555, 523), (511, 543, 542, 510), (538, 570, 569, 537), (525, 557, 556, 524), (512, 544, 543, 511), (507, 539, 570, 538), (526, 558, 557, 525), (513, 545, 544, 512), (527, 559, 558, 526), (514, 546, 545, 513), (563, 571, 562), (550, 571, 549), (564, 571, 563), (551, 571, 550), (565, 571, 564), (552, 571, 551), (566, 571, 565), (553, 571, 552), (540, 571, 539), (567, 571, 566), (554, 571, 553), (541, 571, 540), (568, 571, 567), (555, 571, 554), (542, 571, 541), (569, 571, 568), (556, 571, 555), (543, 571, 542), (570, 571, 569), (557, 571, 556), (544, 571, 543), (539, 571, 570), (558, 571, 557), (545, 571, 544), (559, 571, 558), (546, 571, 545), (560, 571, 559), (547, 571, 546), (561, 571, 560), (548, 571, 547), (562, 571, 561), (549, 571, 548), (582, 581, 613, 614), (596, 595, 627, 628), (583, 582, 614, 615), (597, 596, 628, 629), (584, 583, 615, 616), (598, 597, 629, 630), (585, 584, 616, 617), (599, 598, 630, 631), (586, 585, 617, 618), (573, 572, 604, 605), (600, 599, 631, 632), (587, 586, 618, 619), (574, 573, 605, 606), (601, 600, 632, 633), (588, 587, 619, 620), (575, 574, 606, 607), (602, 601, 633, 634), (589, 588, 620, 621), (576, 575, 607, 608), (603, 602, 634, 635), (590, 589, 621, 622), (577, 576, 608, 609), (572, 603, 635, 604), (591, 590, 622, 623), (578, 577, 609, 610), (592, 591, 623, 624), (579, 578, 610, 611), (593, 592, 624, 625), (580, 579, 611, 612), (594, 593, 625, 626), (581, 580, 612, 613), (595, 594, 626, 627), (622, 621, 653, 654), (609, 608, 640, 641), (604, 635, 667, 636), (623, 622, 654, 655), (610, 609, 641, 642), (624, 623, 655, 656), (611, 610, 642, 643), (625, 624, 656, 657), (612, 611, 643, 644), (626, 625, 657, 658), (613, 612, 644, 645), (627, 626, 658, 659), (614, 613, 645, 646), (628, 627, 659, 660), (615, 614, 646, 647), (629, 628, 660, 661), (616, 615, 647, 648), (630, 629, 661, 662), (617, 616, 648, 649), (631, 630, 662, 663), (618, 617, 649, 650), (605, 604, 636, 637), (632, 631, 663, 664), (619, 618, 650, 651), (606, 605, 637, 638), (633, 632, 664, 665), (620, 619, 651, 652), (607, 606, 638, 639), (634, 633, 665, 666), (621, 620, 652, 653), (608, 607, 639, 640), (635, 634, 666, 667), (657, 656, 688, 689), (644, 643, 675, 676), (658, 657, 689, 690), (645, 644, 676, 677), (659, 658, 690, 691), (646, 645, 677, 678), (660, 659, 691, 692), (647, 646, 678, 679), (661, 660, 692, 693), (648, 647, 679, 680), (662, 661, 693, 694), (649, 648, 680, 681), (663, 662, 694, 695), (650, 649, 681, 682), (637, 636, 668, 669), (664, 663, 695, 696), (651, 650, 682, 683), (638, 637, 669, 670), (665, 664, 696, 697), (652, 651, 683, 684), (639, 638, 670, 671), (666, 665, 697, 698), (653, 652, 684, 685), (640, 639, 671, 672), (667, 666, 698, 699), (654, 653, 685, 686), (641, 640, 672, 673), (636, 667, 699, 668), (655, 654, 686, 687), (642, 641, 673, 674), (656, 655, 687, 688), (643, 642, 674, 675), (692, 691, 700), (679, 678, 700), (693, 692, 700), (680, 679, 700), (694, 693, 700), (681, 680, 700), (695, 694, 700), (682, 681, 700), (669, 668, 700), (696, 695, 700), (683, 682, 700), (670, 669, 700), (697, 696, 700), (684, 683, 700), (671, 670, 700), (698, 697, 700), (685, 684, 700), (672, 671, 700), (699, 698, 700), (686, 685, 700), (673, 672, 700), (668, 699, 700), (687, 686, 700), (674, 673, 700), (688, 687, 700), (675, 674, 700), (689, 688, 700), (676, 675, 700), (690, 689, 700), (677, 676, 700), (691, 690, 700), (678, 677, 700), (808, 711, 710, 807), (822, 725, 724, 821), (809, 712, 711, 808), (823, 726, 725, 822), (810, 713, 712, 809), (824, 727, 726, 823), (811, 714, 713, 810), (825, 728, 727, 824), (812, 715, 714, 811), (799, 702, 701, 798), (826, 729, 728, 825), (813, 716, 715, 812), (800, 703, 702, 799), (827, 730, 729, 826), (814, 717, 716, 813), (801, 704, 703, 800), (828, 731, 730, 827), (815, 718, 717, 814), (802, 705, 704, 801), (829, 732, 731, 828), (816, 719, 718, 815), (803, 706, 705, 802), (798, 701, 732, 829), (817, 720, 719, 816), (804, 707, 706, 803), (818, 721, 720, 817), (805, 708, 707, 804), (819, 722, 721, 818), (806, 709, 708, 805), (820, 723, 722, 819), (807, 710, 709, 806), (821, 724, 723, 820), (719, 751, 750, 718), (706, 738, 737, 705), (701, 733, 764, 732), (720, 752, 751, 719), (707, 739, 738, 706), (721, 753, 752, 720), (708, 740, 739, 707), (722, 754, 753, 721), (709, 741, 740, 708), (723, 755, 754, 722), (710, 742, 741, 709), (724, 756, 755, 723), (711, 743, 742, 710), (725, 757, 756, 724), (712, 744, 743, 711), (726, 758, 757, 725), (713, 745, 744, 712), (727, 759, 758, 726), (714, 746, 745, 713), (728, 760, 759, 727), (715, 747, 746, 714), (702, 734, 733, 701), (729, 761, 760, 728), (716, 748, 747, 715), (703, 735, 734, 702), (730, 762, 761, 729), (717, 749, 748, 716), (704, 736, 735, 703), (731, 763, 762, 730), (718, 750, 749, 717), (705, 737, 736, 704), (732, 764, 763, 731), (754, 786, 785, 753), (741, 773, 772, 740), (755, 787, 786, 754), (742, 774, 773, 741), (756, 788, 787, 755), (743, 775, 774, 742), (757, 789, 788, 756), (744, 776, 775, 743), (758, 790, 789, 757), (745, 777, 776, 744), (759, 791, 790, 758), (746, 778, 777, 745), (760, 792, 791, 759), (747, 779, 778, 746), (734, 766, 765, 733), (761, 793, 792, 760), (748, 780, 779, 747), (735, 767, 766, 734), (762, 794, 793, 761), (749, 781, 780, 748), (736, 768, 767, 735), (763, 795, 794, 762), (750, 782, 781, 749), (737, 769, 768, 736), (764, 796, 795, 763), (751, 783, 782, 750), (738, 770, 769, 737), (733, 765, 796, 764), (752, 784, 783, 751), (739, 771, 770, 738), (753, 785, 784, 752), (740, 772, 771, 739), (789, 797, 788), (776, 797, 775), (790, 797, 789), (777, 797, 776), (791, 797, 790), (778, 797, 777), (792, 797, 791), (779, 797, 778), (766, 797, 765), (793, 797, 792), (780, 797, 779), (767, 797, 766), (794, 797, 793), (781, 797, 780), (768, 797, 767), (795, 797, 794), (782, 797, 781), (769, 797, 768), (796, 797, 795), (783, 797, 782), (770, 797, 769), (765, 797, 796), (784, 797, 783), (771, 797, 770), (785, 797, 784), (772, 797, 771), (786, 797, 785), (773, 797, 772), (787, 797, 786), (774, 797, 773), (788, 797, 787), (775, 797, 774), (808, 807, 839, 840), (822, 821, 853, 854), (809, 808, 840, 841), (823, 822, 854, 855), (810, 809, 841, 842), (824, 823, 855, 856), (811, 810, 842, 843), (825, 824, 856, 857), (812, 811, 843, 844), (799, 798, 830, 831), (826, 825, 857, 858), (813, 812, 844, 845), (800, 799, 831, 832), (827, 826, 858, 859), (814, 813, 845, 846), (801, 800, 832, 833), (828, 827, 859, 860), (815, 814, 846, 847), (802, 801, 833, 834), (829, 828, 860, 861), (816, 815, 847, 848), (803, 802, 834, 835), (798, 829, 861, 830), (817, 816, 848, 849), (804, 803, 835, 836), (818, 817, 849, 850), (805, 804, 836, 837), (819, 818, 850, 851), (806, 805, 837, 838), (820, 819, 851, 852), (807, 806, 838, 839), (821, 820, 852, 853), (848, 847, 879, 880), (835, 834, 866, 867), (830, 861, 893, 862), (849, 848, 880, 881), (836, 835, 867, 868), (850, 849, 881, 882), (837, 836, 868, 869), (851, 850, 882, 883), (838, 837, 869, 870), (852, 851, 883, 884), (839, 838, 870, 871), (853, 852, 884, 885), (840, 839, 871, 872), (854, 853, 885, 886), (841, 840, 872, 873), (855, 854, 886, 887), (842, 841, 873, 874), (856, 855, 887, 888), (843, 842, 874, 875), (857, 856, 888, 889), (844, 843, 875, 876), (831, 830, 862, 863), (858, 857, 889, 890), (845, 844, 876, 877), (832, 831, 863, 864), (859, 858, 890, 891), (846, 845, 877, 878), (833, 832, 864, 865), (860, 859, 891, 892), (847, 846, 878, 879), (834, 833, 865, 866), (861, 860, 892, 893), (883, 882, 914, 915), (870, 869, 901, 902), (884, 883, 915, 916), (871, 870, 902, 903), (885, 884, 916, 917), (872, 871, 903, 904), (886, 885, 917, 918), (873, 872, 904, 905), (887, 886, 918, 919), (874, 873, 905, 906), (888, 887, 919, 920), (875, 874, 906, 907), (889, 888, 920, 921), (876, 875, 907, 908), (863, 862, 894, 895), (890, 889, 921, 922), (877, 876, 908, 909), (864, 863, 895, 896), (891, 890, 922, 923), (878, 877, 909, 910), (865, 864, 896, 897), (892, 891, 923, 924), (879, 878, 910, 911), (866, 865, 897, 898), (893, 892, 924, 925), (880, 879, 911, 912), (867, 866, 898, 899), (862, 893, 925, 894), (881, 880, 912, 913), (868, 867, 899, 900), (882, 881, 913, 914), (869, 868, 900, 901), (918, 917, 926), (905, 904, 926), (919, 918, 926), (906, 905, 926), (920, 919, 926), (907, 906, 926), (921, 920, 926), (908, 907, 926), (895, 894, 926), (922, 921, 926), (909, 908, 926), (896, 895, 926), (923, 922, 926), (910, 909, 926), (897, 896, 926), (924, 923, 926), (911, 910, 926), (898, 897, 926), (925, 924, 926), (912, 911, 926), (899, 898, 926), (894, 925, 926), (913, 912, 926), (900, 899, 926), (914, 913, 926), (901, 900, 926), (915, 914, 926), (902, 901, 926), (916, 915, 926), (903, 902, 926), (917, 916, 926), (904, 903, 926), (1034, 937, 936, 1033), (1048, 951, 950, 1047), (1035, 938, 937, 1034), (1049, 952, 951, 1048), (1036, 939, 938, 1035), (1050, 953, 952, 1049), (1037, 940, 939, 1036), (1051, 954, 953, 1050), (1038, 941, 940, 1037), (1025, 928, 927, 1024), (1052, 955, 954, 1051), (1039, 942, 941, 1038), (1026, 929, 928, 1025), (1053, 956, 955, 1052), (1040, 943, 942, 1039), (1027, 930, 929, 1026), (1054, 957, 956, 1053), (1041, 944, 943, 1040), (1028, 931, 930, 1027), (1055, 958, 957, 1054), (1042, 945, 944, 1041), (1029, 932, 931, 1028), (1024, 927, 958, 1055), (1043, 946, 945, 1042), (1030, 933, 932, 1029), (1044, 947, 946, 1043), (1031, 934, 933, 1030), (1045, 948, 947, 1044), (1032, 935, 934, 1031), (1046, 949, 948, 1045), (1033, 936, 935, 1032), (1047, 950, 949, 1046), (945, 977, 976, 944), (932, 964, 963, 931), (927, 959, 990, 958), (946, 978, 977, 945), (933, 965, 964, 932), (947, 979, 978, 946), (934, 966, 965, 933), (948, 980, 979, 947), (935, 967, 966, 934), (949, 981, 980, 948), (936, 968, 967, 935), (950, 982, 981, 949), (937, 969, 968, 936), (951, 983, 982, 950), (938, 970, 969, 937), (952, 984, 983, 951), (939, 971, 970, 938), (953, 985, 984, 952), (940, 972, 971, 939), (954, 986, 985, 953), (941, 973, 972, 940), (928, 960, 959, 927), (955, 987, 986, 954), (942, 974, 973, 941), (929, 961, 960, 928), (956, 988, 987, 955), (943, 975, 974, 942), (930, 962, 961, 929), (957, 989, 988, 956), (944, 976, 975, 943), (931, 963, 962, 930), (958, 990, 989, 957), (980, 1012, 1011, 979), (967, 999, 998, 966), (981, 1013, 1012, 980), (968, 1000, 999, 967), (982, 1014, 1013, 981), (969, 1001, 1000, 968), (983, 1015, 1014, 982), (970, 1002, 1001, 969), (984, 1016, 1015, 983), (971, 1003, 1002, 970), (985, 1017, 1016, 984), (972, 1004, 1003, 971), (986, 1018, 1017, 985), (973, 1005, 1004, 972), (960, 992, 991, 959), (987, 1019, 1018, 986), (974, 1006, 1005, 973), (961, 993, 992, 960), (988, 1020, 1019, 987), (975, 1007, 1006, 974), (962, 994, 993, 961), (989, 1021, 1020, 988), (976, 1008, 1007, 975), (963, 995, 994, 962), (990, 1022, 1021, 989), (977, 1009, 1008, 976), (964, 996, 995, 963), (959, 991, 1022, 990), (978, 1010, 1009, 977), (965, 997, 996, 964), (979, 1011, 1010, 978), (966, 998, 997, 965), (1015, 1023, 1014), (1002, 1023, 1001), (1016, 1023, 1015), (1003, 1023, 1002), (1017, 1023, 1016), (1004, 1023, 1003), (1018, 1023, 1017), (1005, 1023, 1004), (992, 1023, 991), (1019, 1023, 1018), (1006, 1023, 1005), (993, 1023, 992), (1020, 1023, 1019), (1007, 1023, 1006), (994, 1023, 993), (1021, 1023, 1020), (1008, 1023, 1007), (995, 1023, 994), (1022, 1023, 1021), (1009, 1023, 1008), (996, 1023, 995), (991, 1023, 1022), (1010, 1023, 1009), (997, 1023, 996), (1011, 1023, 1010), (998, 1023, 997), (1012, 1023, 1011), (999, 1023, 998), (1013, 1023, 1012), (1000, 1023, 999), (1014, 1023, 1013), (1001, 1023, 1000), (1034, 1033, 1065, 1066), (1048, 1047, 1079, 1080), (1035, 1034, 1066, 1067), (1049, 1048, 1080, 1081), (1036, 1035, 1067, 1068), (1050, 1049, 1081, 1082), (1037, 1036, 1068, 1069), (1051, 1050, 1082, 1083), (1038, 1037, 1069, 1070), (1025, 1024, 1056, 1057), (1052, 1051, 1083, 1084), (1039, 1038, 1070, 1071), (1026, 1025, 1057, 1058), (1053, 1052, 1084, 1085), (1040, 1039, 1071, 1072), (1027, 1026, 1058, 1059), (1054, 1053, 1085, 1086), (1041, 1040, 1072, 1073), (1028, 1027, 1059, 1060), (1055, 1054, 1086, 1087), (1042, 1041, 1073, 1074), (1029, 1028, 1060, 1061), (1024, 1055, 1087, 1056), (1043, 1042, 1074, 1075), (1030, 1029, 1061, 1062), (1044, 1043, 1075, 1076), (1031, 1030, 1062, 1063), (1045, 1044, 1076, 1077), (1032, 1031, 1063, 1064), (1046, 1045, 1077, 1078), (1033, 1032, 1064, 1065), (1047, 1046, 1078, 1079), (1074, 1073, 1105, 1106), (1061, 1060, 1092, 1093), (1056, 1087, 1119, 1088), (1075, 1074, 1106, 1107), (1062, 1061, 1093, 1094), (1076, 1075, 1107, 1108), (1063, 1062, 1094, 1095), (1077, 1076, 1108, 1109), (1064, 1063, 1095, 1096), (1078, 1077, 1109, 1110), (1065, 1064, 1096, 1097), (1079, 1078, 1110, 1111), (1066, 1065, 1097, 1098), (1080, 1079, 1111, 1112), (1067, 1066, 1098, 1099), (1081, 1080, 1112, 1113), (1068, 1067, 1099, 1100), (1082, 1081, 1113, 1114), (1069, 1068, 1100, 1101), (1083, 1082, 1114, 1115), (1070, 1069, 1101, 1102), (1057, 1056, 1088, 1089), (1084, 1083, 1115, 1116), (1071, 1070, 1102, 1103), (1058, 1057, 1089, 1090), (1085, 1084, 1116, 1117), (1072, 1071, 1103, 1104), (1059, 1058, 1090, 1091), (1086, 1085, 1117, 1118), (1073, 1072, 1104, 1105), (1060, 1059, 1091, 1092), (1087, 1086, 1118, 1119), (1109, 1108, 1140, 1141), (1096, 1095, 1127, 1128), (1110, 1109, 1141, 1142), (1097, 1096, 1128, 1129), (1111, 1110, 1142, 1143), (1098, 1097, 1129, 1130), (1112, 1111, 1143, 1144), (1099, 1098, 1130, 1131), (1113, 1112, 1144, 1145), (1100, 1099, 1131, 1132), (1114, 1113, 1145, 1146), (1101, 1100, 1132, 1133), (1115, 1114, 1146, 1147), (1102, 1101, 1133, 1134), (1089, 1088, 1120, 1121), (1116, 1115, 1147, 1148), (1103, 1102, 1134, 1135), (1090, 1089, 1121, 1122), (1117, 1116, 1148, 1149), (1104, 1103, 1135, 1136), (1091, 1090, 1122, 1123), (1118, 1117, 1149, 1150), (1105, 1104, 1136, 1137), (1092, 1091, 1123, 1124), (1119, 1118, 1150, 1151), (1106, 1105, 1137, 1138), (1093, 1092, 1124, 1125), (1088, 1119, 1151, 1120), (1107, 1106, 1138, 1139), (1094, 1093, 1125, 1126), (1108, 1107, 1139, 1140), (1095, 1094, 1126, 1127), (1144, 1143, 1152), (1131, 1130, 1152), (1145, 1144, 1152), (1132, 1131, 1152), (1146, 1145, 1152), (1133, 1132, 1152), (1147, 1146, 1152), (1134, 1133, 1152), (1121, 1120, 1152), (1148, 1147, 1152), (1135, 1134, 1152), (1122, 1121, 1152), (1149, 1148, 1152), (1136, 1135, 1152), (1123, 1122, 1152), (1150, 1149, 1152), (1137, 1136, 1152), (1124, 1123, 1152), (1151, 1150, 1152), (1138, 1137, 1152), (1125, 1124, 1152), (1120, 1151, 1152), (1139, 1138, 1152), (1126, 1125, 1152), (1140, 1139, 1152), (1127, 1126, 1152), (1141, 1140, 1152), (1128, 1127, 1152), (1142, 1141, 1152), (1129, 1128, 1152), (1143, 1142, 1152), (1130, 1129, 1152)])
me_cube.polygons.foreach_set('material_index', [0, 0, 0, 0, 1, 1, 1, 1, 0, 0, 0, 1, 1, 1, 1, 0, 0, 0, 0, 0, 0, 0, 0, 0, 0, 0, 0, 0, 0, 0, 0, 0, 0, 0, 0, 0, 0, 0, 0, 0, 0, 0, 0, 0, 0, 0, 0, 0, 0, 0, 0, 0, 0, 0, 0, 0, 0, 0, 0, 0, 0, 0, 0, 0, 0, 0, 0, 0, 0, 0, 0, 0, 0, 0, 0, 0, 0, 0, 0, 0, 0, 0, 0, 0, 0, 0, 0, 0, 0, 0, 0, 0, 0, 0, 0, 0, 0, 0, 1, 1, 1, 1, 1, 1, 1, 1, 0, 0, 0, 0, 0, 0, 0, 0, 0, 0, 0, 0, 0, 0, 0, 0, 0, 0, 0, 0, 0, 0, 0, 0, 0, 0, 0, 0, 0, 0, 0, 0, 0, 0, 0, 0, 0, 0, 0, 0, 0, 0, 0, 0, 0, 0, 0, 0, 0, 0, 0, 0, 0, 0, 0, 0, 0, 0, 0, 0, 0, 0, 0, 0, 0, 0, 0, 0, 0, 0, 0, 0, 2, 2, 2, 2, 2, 2, 2, 2, 2, 2, 2, 2, 2, 2, 2, 2, 2, 2, 0, 0, 0, 0, 0, 0, 0, 0, 0, 0, 0, 0, 0, 0, 0, 0, 0, 0, 0, 0, 0, 0, 0, 0, 0, 0, 0, 0, 0, 0, 0, 0, 0, 0, 0, 0, 0, 0, 0, 0, 0, 0, 0, 0, 0, 0, 0, 0, 0, 0, 0, 0, 0, 0, 0, 0, 2, 2, 2, 2, 2, 2, 2, 2, 2, 2, 2, 2, 2, 2, 2, 2, 2, 2, 2, 2, 2, 2, 2, 2, 2, 2, 2, 2, 2, 2, 2, 2, 2, 2, 2, 2, 2, 2, 2, 2, 2, 2, 2, 2, 2, 2, 2, 2, 2, 2, 2, 2, 2, 2, 2, 2, 2, 2, 2, 2, 2, 2, 2, 2, 2, 2, 2, 2, 2, 2, 2, 2, 2, 2, 2, 2, 2, 2, 2, 2, 2, 2, 2, 2, 2, 2, 2, 2, 2, 2, 2, 2, 2, 2, 2, 2, 0, 0, 0, 0, 0, 0, 0, 0, 0, 0, 0, 0, 0, 0, 0, 0, 0, 0, 0, 0, 0, 0, 0, 0, 0, 0, 0, 0, 0, 0, 0, 0, 2, 2, 2, 2, 2, 2, 2, 2, 2, 2, 2, 2, 2, 2, 2, 2, 2, 2, 2, 2, 2, 2, 2, 2, 2, 2, 2, 2, 2, 2, 2, 2, 2, 2, 2, 2, 2, 2, 2, 2, 2, 2, 2, 2, 2, 2, 2, 2, 2, 2, 2, 2, 2, 2, 2, 2, 2, 2, 2, 2, 2, 2, 2, 2, 2, 2, 2, 2, 2, 2, 2, 2, 2, 2, 2, 2, 2, 2, 2, 2, 2, 2, 2, 2, 2, 2, 2, 2, 2, 2, 2, 2, 2, 2, 2, 2, 0, 0, 0, 0, 0, 0, 0, 0, 0, 0, 0, 0, 0, 0, 0, 0, 0, 0, 0, 0, 0, 0, 0, 0, 0, 0, 0, 0, 0, 0, 0, 0, 2, 2, 2, 2, 2, 2, 2, 2, 2, 2, 2, 2, 2, 2, 2, 2, 2, 2, 2, 2, 2, 2, 2, 2, 2, 2, 2, 2, 2, 2, 2, 2, 2, 2, 2, 2, 2, 2, 2, 2, 2, 2, 2, 2, 2, 2, 2, 2, 2, 2, 2, 2, 2, 2, 2, 2, 2, 2, 2, 2, 2, 2, 2, 2, 2, 2, 2, 2, 2, 2, 2, 2, 2, 2, 2, 2, 2, 2, 2, 2, 2, 2, 2, 2, 2, 2, 2, 2, 2, 2, 2, 2, 2, 2, 2, 2, 0, 0, 0, 0, 0, 0, 0, 0, 0, 0, 0, 0, 0, 0, 0, 0, 0, 0, 0, 0, 0, 0, 0, 0, 0, 0, 0, 0, 0, 0, 0, 0, 2, 2, 2, 2, 2, 2, 2, 2, 2, 2, 2, 2, 2, 2, 2, 2, 2, 2, 2, 2, 2, 2, 2, 2, 2, 2, 2, 2, 2, 2, 2, 2, 2, 2, 2, 2, 2, 2, 2, 2, 2, 2, 2, 2, 2, 2, 2, 2, 2, 2, 2, 2, 2, 2, 2, 2, 2, 2, 2, 2, 2, 2, 2, 2, 2, 2, 2, 2, 2, 2, 2, 2, 2, 2, 2, 2, 2, 2, 2, 2, 2, 2, 2, 2, 2, 2, 2, 2, 2, 2, 2, 2, 2, 2, 2, 2, 0, 0, 0, 0, 0, 0, 0, 0, 0, 0, 0, 0, 0, 0, 0, 0, 0, 0, 0, 0, 0, 0, 0, 0, 0, 0, 0, 0, 0, 0, 0, 2, 2, 2, 2, 2, 2, 2, 2, 2, 2, 2, 2, 2, 2, 2, 2, 2, 2, 2, 2, 2, 2, 2, 2, 2, 2, 2, 2, 2, 2, 2, 2, 2, 2, 2, 2, 2, 2, 2, 2, 2, 2, 2, 2, 2, 2, 2, 2, 2, 2, 2, 2, 2, 2, 2, 2, 2, 2, 2, 2, 2, 2, 2, 2, 2, 2, 2, 2, 2, 2, 2, 2, 2, 2, 2, 2, 2, 2, 2, 2, 2, 2, 2, 2, 2, 2, 2, 2, 2, 2, 2, 2, 2, 2, 2, 2, 2, 0, 0, 0, 0, 0, 0, 0, 0, 0, 0, 0, 0, 0, 0, 0, 0, 0, 0, 0, 0, 0, 0, 0, 0, 0, 0, 0, 0, 0, 0, 0, 0, 2, 2, 2, 2, 2, 2, 2, 2, 2, 2, 2, 2, 2, 2, 2, 2, 2, 2, 2, 2, 2, 2, 2, 2, 2, 2, 2, 2, 2, 2, 2, 2, 2, 2, 2, 2, 2, 2, 2, 2, 2, 2, 2, 2, 2, 2, 2, 2, 2, 2, 2, 2, 2, 2, 2, 2, 2, 2, 2, 2, 2, 2, 2, 2, 2, 2, 2, 2, 2, 2, 2, 2, 2, 2, 2, 2, 2, 2, 2, 2, 2, 2, 2, 2, 2, 2, 2, 2, 2, 2, 2, 2, 2, 2, 2, 2, 0, 0, 0, 0, 0, 0, 0, 0, 0, 0, 0, 0, 0, 0, 0, 0, 0, 0, 0, 0, 0, 0, 0, 0, 0, 0, 0, 0, 0, 0, 0, 0, 2, 2, 2, 2, 2, 2, 2, 2, 2, 2, 2, 2, 2, 2, 2, 2, 2, 2, 2, 2, 2, 2, 2, 2, 2, 2, 2, 2, 2, 2, 2, 2, 2, 2, 2, 2, 2, 2, 2, 2, 2, 2, 2, 2, 2, 2, 2, 2, 2, 2, 2, 2, 2, 2, 2, 2, 2, 2, 2, 2, 2, 2, 2, 2, 2, 2, 2, 2, 2, 2, 2, 2, 2, 2, 2, 2, 2, 2, 2, 2, 2, 2, 2, 2, 2, 2, 2, 2, 2, 2, 2, 2, 2, 2, 2, 2, 0, 0, 0, 0, 0, 0, 0, 0, 0, 0, 0, 0, 0, 0, 0, 0, 0, 0, 0, 0, 0, 0, 0, 0, 0, 0, 0, 0, 0, 0, 0, 0, 2, 2, 2, 2, 2, 2, 2, 2, 2, 2, 2, 2, 2, 2, 2, 2, 2, 2, 2, 2, 2, 2, 2, 2, 2, 2, 2, 2, 2, 2, 2, 2, 2, 2, 2, 2, 2, 2, 2, 2, 2, 2, 2, 2, 2, 2, 2, 2, 2, 2, 2, 2, 2, 2, 2, 2, 2, 2, 2, 2, 2, 2, 2, 2, 2, 2, 2, 2, 2, 2, 2, 2, 2, 2, 2, 2, 2, 2, 2, 2, 2, 2, 2, 2, 2, 2, 2, 2, 2, 2, 2, 2, 2, 2, 2, 2, 0, 0, 0, 0, 0, 0, 0, 0, 0, 0, 0, 0, 0, 0, 0, 0, 0, 0, 0, 0, 0, 0, 0, 0, 0, 0, 0, 0, 0, 0, 0, 0])
me_cube.materials.append(mat_body)
me_cube.materials.append(mat_glass)
me_cube.materials.append(mat_tire)
me_cube.use_remesh_preserve_volume = False
me_cube.use_remesh_preserve_attributes = False
me_cube.use_mirror_vertex_groups = False
me_cube.update()

# ---- objects
ob_cube_001 = bpy.data.objects.new('Cube.001', me_cube_001)
ob_cube = bpy.data.objects.new('Cube', me_cube)
ob_lamp = bpy.data.objects.new('Lamp', light_lamp)
ob_camera = bpy.data.objects.new('Camera', cam_camera)

# ---- transforms, parenting, visibility, modifiers, constraints
ob_cube_001.location = (0.0, 0.5632, 0.0)
ob_cube_001.scale = (1.615, 2.671, 1.213)
ob_cube_001.lock_rotations_4d = False
ob_cube_001.empty_display_type = 'ARROWS'
ob_cube_001.lineart.crease_threshold = 0.0
ob_cube.location = (0.0, 0.5632, 0.0)
ob_cube.scale = (1.615, 2.671, 1.213)
ob_cube.lock_rotations_4d = False
ob_cube.empty_display_type = 'ARROWS'
ob_cube.lineart.crease_threshold = 0.0
ob_lamp.location = (4.076, 1.005, 5.904)
ob_lamp.rotation_euler = (0.6503, 0.05522, 1.866)
ob_lamp.lock_rotations_4d = False
ob_lamp.empty_display_type = 'ARROWS'
ob_lamp.color = (0.0, 0.0, 0.0, 0.0)
ob_lamp.lineart.crease_threshold = 0.0
ob_camera.location = (7.481, -6.508, 5.344)
ob_camera.rotation_euler = (1.109, 0.01082, 0.8149)
ob_camera.lock_rotations_4d = False
ob_camera.empty_display_type = 'ARROWS'
ob_camera.color = (0.0, 0.0, 0.0, 0.0)
ob_camera.display_type = 'WIRE'
ob_camera.lineart.crease_threshold = 0.0

# ---- collection membership
col_collection_1.objects.link(ob_cube_001)
col_collection_1.objects.link(ob_cube)
col_collection_1.objects.link(ob_lamp)
col_collection_1.objects.link(ob_camera)

# ---- scene / render settings (as saved in the file)
scene.camera = ob_camera
scene.frame_start = 1; scene.frame_end = 250; scene.frame_set(1)
scene.render.engine = 'BLENDER_EEVEE_NEXT'
scene.render.resolution_percentage = 50
scene.render.dither_intensity = 0.0
scene.cycles.use_denoising = False
scene.cycles.samples = 10
scene.cycles.sampling_pattern = 'TABULATED_SOBOL'
scene.cycles.light_sampling_threshold = 0.0
scene.cycles.use_adaptive_sampling = False
scene.cycles.use_light_tree = False
scene.cycles.blur_glossy = 0.0
scene.cycles.pixel_filter_type = 'GAUSSIAN'
scene.cycles.sample_clamp_indirect = 0.0
scene.view_settings.view_transform = 'Standard'
bpy.context.view_layer.update()

